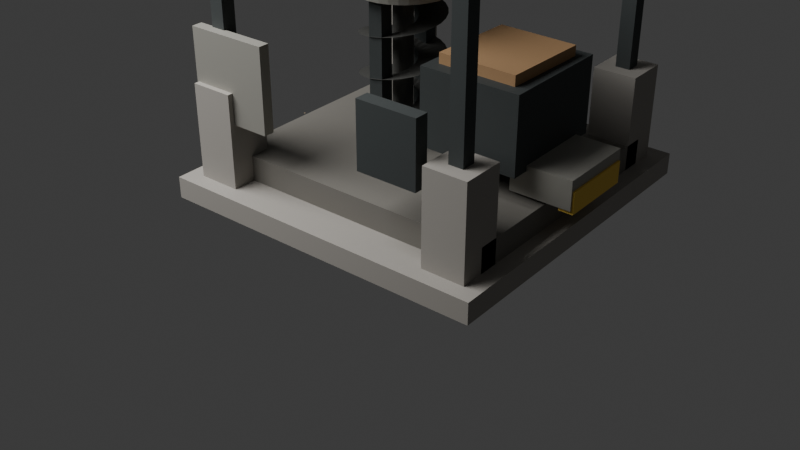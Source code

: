 # Source: basic_mining_drill.blend  (saved by Blender 5.1.30; exported with 4.5.12 LTS)
import bpy
from mathutils import Matrix  # noqa: F401  (used for matrix-valued properties, if any)

bpy.ops.wm.read_factory_settings(use_empty=True)
scene = bpy.context.scene
scene.name = 'Scene'

# ---- collections
col_collection = bpy.data.collections.new('Collection'); scene.collection.children.link(col_collection)

# ---- materials (node trees are filled in below, after node groups)
mat_basic_mining_drill_stone_preview = bpy.data.materials.new('basic_mining_drill_stone_preview')
mat_basic_mining_drill_mortar_preview = bpy.data.materials.new('basic_mining_drill_mortar_preview')
mat_basic_mining_drill_dark_steel_preview = bpy.data.materials.new('basic_mining_drill_dark_steel_preview')
mat_basic_mining_drill_worn_steel_preview = bpy.data.materials.new('basic_mining_drill_worn_steel_preview')
mat_basic_mining_drill_drill_bit_preview = bpy.data.materials.new('basic_mining_drill_drill_bit_preview')
mat_basic_mining_drill_ore_dust_preview = bpy.data.materials.new('basic_mining_drill_ore_dust_preview')
mat_basic_mining_drill_safety_yellow_preview = bpy.data.materials.new('basic_mining_drill_safety_yellow_preview')
mat_basic_mining_drill_dust_preview = bpy.data.materials.new('basic_mining_drill_dust_preview')
mat_basic_mining_drill_dust_preview.surface_render_method = 'BLENDED'
mat_basic_mining_drill_dust_preview.blend_method = 'BLEND'
mat_basic_mining_drill_dust_preview.diffuse_color = (0.58, 0.46, 0.32, 0.42)
mat_basic_mining_drill_ore_chip_preview = bpy.data.materials.new('basic_mining_drill_ore_chip_preview')
mat_basic_mining_drill_ore_chip_preview.diffuse_color = (0.22, 0.19, 0.16, 1.0)

# ---- material node trees
mat_basic_mining_drill_stone_preview.use_nodes = True; mat_basic_mining_drill_stone_preview.node_tree.nodes.clear()
_N = mat_basic_mining_drill_stone_preview.node_tree.nodes; _L = mat_basic_mining_drill_stone_preview.node_tree.links
n0 = _N.new('ShaderNodeBsdfPrincipled'); n0.name = 'Principled BSDF'; n0.location = (-200, 100)
n0.inputs[0].default_value = (0.34, 0.32, 0.29, 1.0)
n0.inputs[2].default_value = 0.75
n1 = _N.new('ShaderNodeOutputMaterial'); n1.name = 'Material Output'; n1.location = (200, 100)
_L.new(n0.outputs[0], n1.inputs[0])
n1.is_active_output = True
mat_basic_mining_drill_mortar_preview.use_nodes = True; mat_basic_mining_drill_mortar_preview.node_tree.nodes.clear()
_N = mat_basic_mining_drill_mortar_preview.node_tree.nodes; _L = mat_basic_mining_drill_mortar_preview.node_tree.links
n0 = _N.new('ShaderNodeBsdfPrincipled'); n0.name = 'Principled BSDF'; n0.location = (-200, 100)
n0.inputs[0].default_value = (0.18, 0.17, 0.15, 1.0)
n0.inputs[2].default_value = 0.75
n1 = _N.new('ShaderNodeOutputMaterial'); n1.name = 'Material Output'; n1.location = (200, 100)
_L.new(n0.outputs[0], n1.inputs[0])
n1.is_active_output = True
mat_basic_mining_drill_dark_steel_preview.use_nodes = True; mat_basic_mining_drill_dark_steel_preview.node_tree.nodes.clear()
_N = mat_basic_mining_drill_dark_steel_preview.node_tree.nodes; _L = mat_basic_mining_drill_dark_steel_preview.node_tree.links
n0 = _N.new('ShaderNodeBsdfPrincipled'); n0.name = 'Principled BSDF'; n0.location = (-200, 100)
n0.inputs[0].default_value = (0.08, 0.09, 0.09, 1.0)
n0.inputs[1].default_value = 0.65
n0.inputs[2].default_value = 0.75
n1 = _N.new('ShaderNodeOutputMaterial'); n1.name = 'Material Output'; n1.location = (200, 100)
_L.new(n0.outputs[0], n1.inputs[0])
n1.is_active_output = True
mat_basic_mining_drill_worn_steel_preview.use_nodes = True; mat_basic_mining_drill_worn_steel_preview.node_tree.nodes.clear()
_N = mat_basic_mining_drill_worn_steel_preview.node_tree.nodes; _L = mat_basic_mining_drill_worn_steel_preview.node_tree.links
n0 = _N.new('ShaderNodeBsdfPrincipled'); n0.name = 'Principled BSDF'; n0.location = (-200, 100)
n0.inputs[0].default_value = (0.43, 0.42, 0.38, 1.0)
n0.inputs[1].default_value = 0.8
n0.inputs[2].default_value = 0.75
n1 = _N.new('ShaderNodeOutputMaterial'); n1.name = 'Material Output'; n1.location = (200, 100)
_L.new(n0.outputs[0], n1.inputs[0])
n1.is_active_output = True
mat_basic_mining_drill_drill_bit_preview.use_nodes = True; mat_basic_mining_drill_drill_bit_preview.node_tree.nodes.clear()
_N = mat_basic_mining_drill_drill_bit_preview.node_tree.nodes; _L = mat_basic_mining_drill_drill_bit_preview.node_tree.links
n0 = _N.new('ShaderNodeBsdfPrincipled'); n0.name = 'Principled BSDF'; n0.location = (-200, 100)
n0.inputs[0].default_value = (0.16, 0.16, 0.15, 1.0)
n0.inputs[1].default_value = 0.9
n0.inputs[2].default_value = 0.75
n1 = _N.new('ShaderNodeOutputMaterial'); n1.name = 'Material Output'; n1.location = (200, 100)
_L.new(n0.outputs[0], n1.inputs[0])
n1.is_active_output = True
mat_basic_mining_drill_ore_dust_preview.use_nodes = True; mat_basic_mining_drill_ore_dust_preview.node_tree.nodes.clear()
_N = mat_basic_mining_drill_ore_dust_preview.node_tree.nodes; _L = mat_basic_mining_drill_ore_dust_preview.node_tree.links
n0 = _N.new('ShaderNodeBsdfPrincipled'); n0.name = 'Principled BSDF'; n0.location = (-200, 100)
n0.inputs[0].default_value = (0.42, 0.25, 0.12, 1.0)
n0.inputs[2].default_value = 0.75
n1 = _N.new('ShaderNodeOutputMaterial'); n1.name = 'Material Output'; n1.location = (200, 100)
_L.new(n0.outputs[0], n1.inputs[0])
n1.is_active_output = True
mat_basic_mining_drill_safety_yellow_preview.use_nodes = True; mat_basic_mining_drill_safety_yellow_preview.node_tree.nodes.clear()
_N = mat_basic_mining_drill_safety_yellow_preview.node_tree.nodes; _L = mat_basic_mining_drill_safety_yellow_preview.node_tree.links
n0 = _N.new('ShaderNodeBsdfPrincipled'); n0.name = 'Principled BSDF'; n0.location = (-200, 100)
n0.inputs[0].default_value = (0.85, 0.58, 0.1, 1.0)
n0.inputs[1].default_value = 0.2
n0.inputs[2].default_value = 0.75
n1 = _N.new('ShaderNodeOutputMaterial'); n1.name = 'Material Output'; n1.location = (200, 100)
_L.new(n0.outputs[0], n1.inputs[0])
n1.is_active_output = True
mat_basic_mining_drill_dust_preview.use_nodes = True; mat_basic_mining_drill_dust_preview.node_tree.nodes.clear()
_N = mat_basic_mining_drill_dust_preview.node_tree.nodes; _L = mat_basic_mining_drill_dust_preview.node_tree.links
n0 = _N.new('ShaderNodeBsdfPrincipled'); n0.name = 'Principled BSDF'; n0.location = (-200, 100)
n0.inputs[0].default_value = (0.58, 0.46, 0.32, 0.42)
n0.inputs[2].default_value = 0.92
n0.inputs[4].default_value = 0.42
n1 = _N.new('ShaderNodeOutputMaterial'); n1.name = 'Material Output'; n1.location = (200, 100)
_L.new(n0.outputs[0], n1.inputs[0])
n1.is_active_output = True
mat_basic_mining_drill_ore_chip_preview.use_nodes = True; mat_basic_mining_drill_ore_chip_preview.node_tree.nodes.clear()
_N = mat_basic_mining_drill_ore_chip_preview.node_tree.nodes; _L = mat_basic_mining_drill_ore_chip_preview.node_tree.links
n0 = _N.new('ShaderNodeBsdfPrincipled'); n0.name = 'Principled BSDF'; n0.location = (-200, 100)
n0.inputs[0].default_value = (0.22, 0.19, 0.16, 1.0)
n0.inputs[2].default_value = 0.78
n1 = _N.new('ShaderNodeOutputMaterial'); n1.name = 'Material Output'; n1.location = (200, 100)
_L.new(n0.outputs[0], n1.inputs[0])
n1.is_active_output = True

# ---- world
world_world = bpy.data.worlds.new('World'); scene.world = world_world
world_world.use_nodes = True; world_world.node_tree.nodes.clear()
_N = world_world.node_tree.nodes; _L = world_world.node_tree.links
n0 = _N.new('ShaderNodeOutputWorld'); n0.name = 'World Output'; n0.location = (200, 100)
n1 = _N.new('ShaderNodeBackground'); n1.name = 'Background'; n1.location = (-200, 100)
n1.inputs[0].default_value = (0.05088, 0.05088, 0.05088, 1.0)
_L.new(n1.outputs[0], n0.inputs[0])
n0.is_active_output = True
world_world.color = (0.05088, 0.05088, 0.05088)
world_world.sun_shadow_jitter_overblur = 0.0

# ---- cameras
cam_camera_001 = bpy.data.cameras.new('Camera.001')

# ---- lights
light_area = bpy.data.lights.new('Area', 'AREA')
light_area.energy = 450.0
light_area.size = 4.0
light_area.size_y = 1.0

# ---- meshes
me_cube_001 = bpy.data.meshes.new('Cube.001')
me_cube_001.from_pydata([(-0.93, -0.93, -0.06), (-0.93, -0.93, 0.06), (-0.93, 0.93, -0.06), (-0.93, 0.93, 0.06), (0.93, -0.93, -0.06), (0.93, -0.93, 0.06), (0.93, 0.93, -0.06), (0.93, 0.93, 0.06)], [], [(0, 1, 3, 2), (2, 3, 7, 6), (6, 7, 5, 4), (4, 5, 1, 0), (2, 6, 4, 0), (7, 3, 1, 5)])
_uv = me_cube_001.uv_layers.new(name='UVMap')
_uv.uv.foreach_set('vector', [0.375, 0.0, 0.625, 0.0, 0.625, 0.25, 0.375, 0.25, 0.375, 0.25, 0.625, 0.25, 0.625, 0.5, 0.375, 0.5, 0.375, 0.5, 0.625, 0.5, 0.625, 0.75, 0.375, 0.75, 0.375, 0.75, 0.625, 0.75, 0.625, 1.0, 0.375, 1.0, 0.125, 0.5, 0.375, 0.5, 0.375, 0.75, 0.125, 0.75, 0.625, 0.5, 0.875, 0.5, 0.875, 0.75, 0.625, 0.75])
me_cube_001.materials.append(mat_basic_mining_drill_stone_preview)
me_cube_001.update()
me_cube_002 = bpy.data.meshes.new('Cube.002')
me_cube_002.from_pydata([(-0.79, -0.71, -0.08), (-0.79, -0.71, 0.08), (-0.79, 0.71, -0.08), (-0.79, 0.71, 0.08), (0.79, -0.71, -0.08), (0.79, -0.71, 0.08), (0.79, 0.71, -0.08), (0.79, 0.71, 0.08)], [], [(0, 1, 3, 2), (2, 3, 7, 6), (6, 7, 5, 4), (4, 5, 1, 0), (2, 6, 4, 0), (7, 3, 1, 5)])
_uv = me_cube_002.uv_layers.new(name='UVMap')
_uv.uv.foreach_set('vector', [0.375, 0.0, 0.625, 0.0, 0.625, 0.25, 0.375, 0.25, 0.375, 0.25, 0.625, 0.25, 0.625, 0.5, 0.375, 0.5, 0.375, 0.5, 0.625, 0.5, 0.625, 0.75, 0.375, 0.75, 0.375, 0.75, 0.625, 0.75, 0.625, 1.0, 0.375, 1.0, 0.125, 0.5, 0.375, 0.5, 0.375, 0.75, 0.125, 0.75, 0.625, 0.5, 0.875, 0.5, 0.875, 0.75, 0.625, 0.75])
me_cube_002.materials.append(mat_basic_mining_drill_mortar_preview)
me_cube_002.update()
me_cube_003 = bpy.data.meshes.new('Cube.003')
me_cube_003.from_pydata([(-0.12, -0.12, -0.26), (-0.12, -0.12, 0.26), (-0.12, 0.12, -0.26), (-0.12, 0.12, 0.26), (0.12, -0.12, -0.26), (0.12, -0.12, 0.26), (0.12, 0.12, -0.26), (0.12, 0.12, 0.26)], [], [(0, 1, 3, 2), (2, 3, 7, 6), (6, 7, 5, 4), (4, 5, 1, 0), (2, 6, 4, 0), (7, 3, 1, 5)])
_uv = me_cube_003.uv_layers.new(name='UVMap')
_uv.uv.foreach_set('vector', [0.375, 0.0, 0.625, 0.0, 0.625, 0.25, 0.375, 0.25, 0.375, 0.25, 0.625, 0.25, 0.625, 0.5, 0.375, 0.5, 0.375, 0.5, 0.625, 0.5, 0.625, 0.75, 0.375, 0.75, 0.375, 0.75, 0.625, 0.75, 0.625, 1.0, 0.375, 1.0, 0.125, 0.5, 0.375, 0.5, 0.375, 0.75, 0.125, 0.75, 0.625, 0.5, 0.875, 0.5, 0.875, 0.75, 0.625, 0.75])
me_cube_003.materials.append(mat_basic_mining_drill_stone_preview)
me_cube_003.update()
me_cube_004 = bpy.data.meshes.new('Cube.004')
me_cube_004.from_pydata([(-0.04, -0.04, -0.525), (-0.04, -0.04, 0.525), (-0.04, 0.04, -0.525), (-0.04, 0.04, 0.525), (0.04, -0.04, -0.525), (0.04, -0.04, 0.525), (0.04, 0.04, -0.525), (0.04, 0.04, 0.525)], [], [(0, 1, 3, 2), (2, 3, 7, 6), (6, 7, 5, 4), (4, 5, 1, 0), (2, 6, 4, 0), (7, 3, 1, 5)])
_uv = me_cube_004.uv_layers.new(name='UVMap')
_uv.uv.foreach_set('vector', [0.375, 0.0, 0.625, 0.0, 0.625, 0.25, 0.375, 0.25, 0.375, 0.25, 0.625, 0.25, 0.625, 0.5, 0.375, 0.5, 0.375, 0.5, 0.625, 0.5, 0.625, 0.75, 0.375, 0.75, 0.375, 0.75, 0.625, 0.75, 0.625, 1.0, 0.375, 1.0, 0.125, 0.5, 0.375, 0.5, 0.375, 0.75, 0.125, 0.75, 0.625, 0.5, 0.875, 0.5, 0.875, 0.75, 0.625, 0.75])
me_cube_004.materials.append(mat_basic_mining_drill_dark_steel_preview)
me_cube_004.update()
me_cube_005 = bpy.data.meshes.new('Cube.005')
me_cube_005.from_pydata([(-0.12, -0.12, -0.26), (-0.12, -0.12, 0.26), (-0.12, 0.12, -0.26), (-0.12, 0.12, 0.26), (0.12, -0.12, -0.26), (0.12, -0.12, 0.26), (0.12, 0.12, -0.26), (0.12, 0.12, 0.26)], [], [(0, 1, 3, 2), (2, 3, 7, 6), (6, 7, 5, 4), (4, 5, 1, 0), (2, 6, 4, 0), (7, 3, 1, 5)])
_uv = me_cube_005.uv_layers.new(name='UVMap')
_uv.uv.foreach_set('vector', [0.375, 0.0, 0.625, 0.0, 0.625, 0.25, 0.375, 0.25, 0.375, 0.25, 0.625, 0.25, 0.625, 0.5, 0.375, 0.5, 0.375, 0.5, 0.625, 0.5, 0.625, 0.75, 0.375, 0.75, 0.375, 0.75, 0.625, 0.75, 0.625, 1.0, 0.375, 1.0, 0.125, 0.5, 0.375, 0.5, 0.375, 0.75, 0.125, 0.75, 0.625, 0.5, 0.875, 0.5, 0.875, 0.75, 0.625, 0.75])
me_cube_005.materials.append(mat_basic_mining_drill_stone_preview)
me_cube_005.update()
me_cube_006 = bpy.data.meshes.new('Cube.006')
me_cube_006.from_pydata([(-0.04, -0.04, -0.525), (-0.04, -0.04, 0.525), (-0.04, 0.04, -0.525), (-0.04, 0.04, 0.525), (0.04, -0.04, -0.525), (0.04, -0.04, 0.525), (0.04, 0.04, -0.525), (0.04, 0.04, 0.525)], [], [(0, 1, 3, 2), (2, 3, 7, 6), (6, 7, 5, 4), (4, 5, 1, 0), (2, 6, 4, 0), (7, 3, 1, 5)])
_uv = me_cube_006.uv_layers.new(name='UVMap')
_uv.uv.foreach_set('vector', [0.375, 0.0, 0.625, 0.0, 0.625, 0.25, 0.375, 0.25, 0.375, 0.25, 0.625, 0.25, 0.625, 0.5, 0.375, 0.5, 0.375, 0.5, 0.625, 0.5, 0.625, 0.75, 0.375, 0.75, 0.375, 0.75, 0.625, 0.75, 0.625, 1.0, 0.375, 1.0, 0.125, 0.5, 0.375, 0.5, 0.375, 0.75, 0.125, 0.75, 0.625, 0.5, 0.875, 0.5, 0.875, 0.75, 0.625, 0.75])
me_cube_006.materials.append(mat_basic_mining_drill_dark_steel_preview)
me_cube_006.update()
me_cube_007 = bpy.data.meshes.new('Cube.007')
me_cube_007.from_pydata([(-0.12, -0.12, -0.26), (-0.12, -0.12, 0.26), (-0.12, 0.12, -0.26), (-0.12, 0.12, 0.26), (0.12, -0.12, -0.26), (0.12, -0.12, 0.26), (0.12, 0.12, -0.26), (0.12, 0.12, 0.26)], [], [(0, 1, 3, 2), (2, 3, 7, 6), (6, 7, 5, 4), (4, 5, 1, 0), (2, 6, 4, 0), (7, 3, 1, 5)])
_uv = me_cube_007.uv_layers.new(name='UVMap')
_uv.uv.foreach_set('vector', [0.375, 0.0, 0.625, 0.0, 0.625, 0.25, 0.375, 0.25, 0.375, 0.25, 0.625, 0.25, 0.625, 0.5, 0.375, 0.5, 0.375, 0.5, 0.625, 0.5, 0.625, 0.75, 0.375, 0.75, 0.375, 0.75, 0.625, 0.75, 0.625, 1.0, 0.375, 1.0, 0.125, 0.5, 0.375, 0.5, 0.375, 0.75, 0.125, 0.75, 0.625, 0.5, 0.875, 0.5, 0.875, 0.75, 0.625, 0.75])
me_cube_007.materials.append(mat_basic_mining_drill_stone_preview)
me_cube_007.update()
me_cube_008 = bpy.data.meshes.new('Cube.008')
me_cube_008.from_pydata([(-0.04, -0.04, -0.525), (-0.04, -0.04, 0.525), (-0.04, 0.04, -0.525), (-0.04, 0.04, 0.525), (0.04, -0.04, -0.525), (0.04, -0.04, 0.525), (0.04, 0.04, -0.525), (0.04, 0.04, 0.525)], [], [(0, 1, 3, 2), (2, 3, 7, 6), (6, 7, 5, 4), (4, 5, 1, 0), (2, 6, 4, 0), (7, 3, 1, 5)])
_uv = me_cube_008.uv_layers.new(name='UVMap')
_uv.uv.foreach_set('vector', [0.375, 0.0, 0.625, 0.0, 0.625, 0.25, 0.375, 0.25, 0.375, 0.25, 0.625, 0.25, 0.625, 0.5, 0.375, 0.5, 0.375, 0.5, 0.625, 0.5, 0.625, 0.75, 0.375, 0.75, 0.375, 0.75, 0.625, 0.75, 0.625, 1.0, 0.375, 1.0, 0.125, 0.5, 0.375, 0.5, 0.375, 0.75, 0.125, 0.75, 0.625, 0.5, 0.875, 0.5, 0.875, 0.75, 0.625, 0.75])
me_cube_008.materials.append(mat_basic_mining_drill_dark_steel_preview)
me_cube_008.update()
me_cube_009 = bpy.data.meshes.new('Cube.009')
me_cube_009.from_pydata([(-0.12, -0.12, -0.26), (-0.12, -0.12, 0.26), (-0.12, 0.12, -0.26), (-0.12, 0.12, 0.26), (0.12, -0.12, -0.26), (0.12, -0.12, 0.26), (0.12, 0.12, -0.26), (0.12, 0.12, 0.26)], [], [(0, 1, 3, 2), (2, 3, 7, 6), (6, 7, 5, 4), (4, 5, 1, 0), (2, 6, 4, 0), (7, 3, 1, 5)])
_uv = me_cube_009.uv_layers.new(name='UVMap')
_uv.uv.foreach_set('vector', [0.375, 0.0, 0.625, 0.0, 0.625, 0.25, 0.375, 0.25, 0.375, 0.25, 0.625, 0.25, 0.625, 0.5, 0.375, 0.5, 0.375, 0.5, 0.625, 0.5, 0.625, 0.75, 0.375, 0.75, 0.375, 0.75, 0.625, 0.75, 0.625, 1.0, 0.375, 1.0, 0.125, 0.5, 0.375, 0.5, 0.375, 0.75, 0.125, 0.75, 0.625, 0.5, 0.875, 0.5, 0.875, 0.75, 0.625, 0.75])
me_cube_009.materials.append(mat_basic_mining_drill_stone_preview)
me_cube_009.update()
me_cube_010 = bpy.data.meshes.new('Cube.010')
me_cube_010.from_pydata([(-0.04, -0.04, -0.525), (-0.04, -0.04, 0.525), (-0.04, 0.04, -0.525), (-0.04, 0.04, 0.525), (0.04, -0.04, -0.525), (0.04, -0.04, 0.525), (0.04, 0.04, -0.525), (0.04, 0.04, 0.525)], [], [(0, 1, 3, 2), (2, 3, 7, 6), (6, 7, 5, 4), (4, 5, 1, 0), (2, 6, 4, 0), (7, 3, 1, 5)])
_uv = me_cube_010.uv_layers.new(name='UVMap')
_uv.uv.foreach_set('vector', [0.375, 0.0, 0.625, 0.0, 0.625, 0.25, 0.375, 0.25, 0.375, 0.25, 0.625, 0.25, 0.625, 0.5, 0.375, 0.5, 0.375, 0.5, 0.625, 0.5, 0.625, 0.75, 0.375, 0.75, 0.375, 0.75, 0.625, 0.75, 0.625, 1.0, 0.375, 1.0, 0.125, 0.5, 0.375, 0.5, 0.375, 0.75, 0.125, 0.75, 0.625, 0.5, 0.875, 0.5, 0.875, 0.75, 0.625, 0.75])
me_cube_010.materials.append(mat_basic_mining_drill_dark_steel_preview)
me_cube_010.update()
me_cube_011 = bpy.data.meshes.new('Cube.011')
me_cube_011.from_pydata([(-0.76, -0.04, -0.05), (-0.76, -0.04, 0.05), (-0.76, 0.04, -0.05), (-0.76, 0.04, 0.05), (0.76, -0.04, -0.05), (0.76, -0.04, 0.05), (0.76, 0.04, -0.05), (0.76, 0.04, 0.05)], [], [(0, 1, 3, 2), (2, 3, 7, 6), (6, 7, 5, 4), (4, 5, 1, 0), (2, 6, 4, 0), (7, 3, 1, 5)])
_uv = me_cube_011.uv_layers.new(name='UVMap')
_uv.uv.foreach_set('vector', [0.375, 0.0, 0.625, 0.0, 0.625, 0.25, 0.375, 0.25, 0.375, 0.25, 0.625, 0.25, 0.625, 0.5, 0.375, 0.5, 0.375, 0.5, 0.625, 0.5, 0.625, 0.75, 0.375, 0.75, 0.375, 0.75, 0.625, 0.75, 0.625, 1.0, 0.375, 1.0, 0.125, 0.5, 0.375, 0.5, 0.375, 0.75, 0.125, 0.75, 0.625, 0.5, 0.875, 0.5, 0.875, 0.75, 0.625, 0.75])
me_cube_011.materials.append(mat_basic_mining_drill_dark_steel_preview)
me_cube_011.update()
me_cube_012 = bpy.data.meshes.new('Cube.012')
me_cube_012.from_pydata([(-0.76, -0.04, -0.05), (-0.76, -0.04, 0.05), (-0.76, 0.04, -0.05), (-0.76, 0.04, 0.05), (0.76, -0.04, -0.05), (0.76, -0.04, 0.05), (0.76, 0.04, -0.05), (0.76, 0.04, 0.05)], [], [(0, 1, 3, 2), (2, 3, 7, 6), (6, 7, 5, 4), (4, 5, 1, 0), (2, 6, 4, 0), (7, 3, 1, 5)])
_uv = me_cube_012.uv_layers.new(name='UVMap')
_uv.uv.foreach_set('vector', [0.375, 0.0, 0.625, 0.0, 0.625, 0.25, 0.375, 0.25, 0.375, 0.25, 0.625, 0.25, 0.625, 0.5, 0.375, 0.5, 0.375, 0.5, 0.625, 0.5, 0.625, 0.75, 0.375, 0.75, 0.375, 0.75, 0.625, 0.75, 0.625, 1.0, 0.375, 1.0, 0.125, 0.5, 0.375, 0.5, 0.375, 0.75, 0.125, 0.75, 0.625, 0.5, 0.875, 0.5, 0.875, 0.75, 0.625, 0.75])
me_cube_012.materials.append(mat_basic_mining_drill_dark_steel_preview)
me_cube_012.update()
me_cube_013 = bpy.data.meshes.new('Cube.013')
me_cube_013.from_pydata([(-0.04, -0.76, -0.05), (-0.04, -0.76, 0.05), (-0.04, 0.76, -0.05), (-0.04, 0.76, 0.05), (0.04, -0.76, -0.05), (0.04, -0.76, 0.05), (0.04, 0.76, -0.05), (0.04, 0.76, 0.05)], [], [(0, 1, 3, 2), (2, 3, 7, 6), (6, 7, 5, 4), (4, 5, 1, 0), (2, 6, 4, 0), (7, 3, 1, 5)])
_uv = me_cube_013.uv_layers.new(name='UVMap')
_uv.uv.foreach_set('vector', [0.375, 0.0, 0.625, 0.0, 0.625, 0.25, 0.375, 0.25, 0.375, 0.25, 0.625, 0.25, 0.625, 0.5, 0.375, 0.5, 0.375, 0.5, 0.625, 0.5, 0.625, 0.75, 0.375, 0.75, 0.375, 0.75, 0.625, 0.75, 0.625, 1.0, 0.375, 1.0, 0.125, 0.5, 0.375, 0.5, 0.375, 0.75, 0.125, 0.75, 0.625, 0.5, 0.875, 0.5, 0.875, 0.75, 0.625, 0.75])
me_cube_013.materials.append(mat_basic_mining_drill_dark_steel_preview)
me_cube_013.update()
me_cube_014 = bpy.data.meshes.new('Cube.014')
me_cube_014.from_pydata([(-0.04, -0.76, -0.05), (-0.04, -0.76, 0.05), (-0.04, 0.76, -0.05), (-0.04, 0.76, 0.05), (0.04, -0.76, -0.05), (0.04, -0.76, 0.05), (0.04, 0.76, -0.05), (0.04, 0.76, 0.05)], [], [(0, 1, 3, 2), (2, 3, 7, 6), (6, 7, 5, 4), (4, 5, 1, 0), (2, 6, 4, 0), (7, 3, 1, 5)])
_uv = me_cube_014.uv_layers.new(name='UVMap')
_uv.uv.foreach_set('vector', [0.375, 0.0, 0.625, 0.0, 0.625, 0.25, 0.375, 0.25, 0.375, 0.25, 0.625, 0.25, 0.625, 0.5, 0.375, 0.5, 0.375, 0.5, 0.625, 0.5, 0.625, 0.75, 0.375, 0.75, 0.375, 0.75, 0.625, 0.75, 0.625, 1.0, 0.375, 1.0, 0.125, 0.5, 0.375, 0.5, 0.375, 0.75, 0.125, 0.75, 0.625, 0.5, 0.875, 0.5, 0.875, 0.75, 0.625, 0.75])
me_cube_014.materials.append(mat_basic_mining_drill_dark_steel_preview)
me_cube_014.update()
me_cube_015 = bpy.data.meshes.new('Cube.015')
me_cube_015.from_pydata([(-0.04, -0.04, -0.65), (-0.04, -0.04, 0.65), (-0.04, 0.04, -0.65), (-0.04, 0.04, 0.65), (0.04, -0.04, -0.65), (0.04, -0.04, 0.65), (0.04, 0.04, -0.65), (0.04, 0.04, 0.65)], [], [(0, 1, 3, 2), (2, 3, 7, 6), (6, 7, 5, 4), (4, 5, 1, 0), (2, 6, 4, 0), (7, 3, 1, 5)])
_uv = me_cube_015.uv_layers.new(name='UVMap')
_uv.uv.foreach_set('vector', [0.375, 0.0, 0.625, 0.0, 0.625, 0.25, 0.375, 0.25, 0.375, 0.25, 0.625, 0.25, 0.625, 0.5, 0.375, 0.5, 0.375, 0.5, 0.625, 0.5, 0.625, 0.75, 0.375, 0.75, 0.375, 0.75, 0.625, 0.75, 0.625, 1.0, 0.375, 1.0, 0.125, 0.5, 0.375, 0.5, 0.375, 0.75, 0.125, 0.75, 0.625, 0.5, 0.875, 0.5, 0.875, 0.75, 0.625, 0.75])
me_cube_015.materials.append(mat_basic_mining_drill_dark_steel_preview)
me_cube_015.update()
me_cube_016 = bpy.data.meshes.new('Cube.016')
me_cube_016.from_pydata([(-0.04, -0.04, -0.65), (-0.04, -0.04, 0.65), (-0.04, 0.04, -0.65), (-0.04, 0.04, 0.65), (0.04, -0.04, -0.65), (0.04, -0.04, 0.65), (0.04, 0.04, -0.65), (0.04, 0.04, 0.65)], [], [(0, 1, 3, 2), (2, 3, 7, 6), (6, 7, 5, 4), (4, 5, 1, 0), (2, 6, 4, 0), (7, 3, 1, 5)])
_uv = me_cube_016.uv_layers.new(name='UVMap')
_uv.uv.foreach_set('vector', [0.375, 0.0, 0.625, 0.0, 0.625, 0.25, 0.375, 0.25, 0.375, 0.25, 0.625, 0.25, 0.625, 0.5, 0.375, 0.5, 0.375, 0.5, 0.625, 0.5, 0.625, 0.75, 0.375, 0.75, 0.375, 0.75, 0.625, 0.75, 0.625, 1.0, 0.375, 1.0, 0.125, 0.5, 0.375, 0.5, 0.375, 0.75, 0.125, 0.75, 0.625, 0.5, 0.875, 0.5, 0.875, 0.75, 0.625, 0.75])
me_cube_016.materials.append(mat_basic_mining_drill_dark_steel_preview)
me_cube_016.update()
me_cube_017 = bpy.data.meshes.new('Cube.017')
me_cube_017.from_pydata([(-0.22, -0.27, -0.12), (-0.22, -0.27, 0.12), (-0.22, 0.27, -0.12), (-0.22, 0.27, 0.12), (0.22, -0.27, -0.12), (0.22, -0.27, 0.12), (0.22, 0.27, -0.12), (0.22, 0.27, 0.12)], [], [(0, 1, 3, 2), (2, 3, 7, 6), (6, 7, 5, 4), (4, 5, 1, 0), (2, 6, 4, 0), (7, 3, 1, 5)])
_uv = me_cube_017.uv_layers.new(name='UVMap')
_uv.uv.foreach_set('vector', [0.375, 0.0, 0.625, 0.0, 0.625, 0.25, 0.375, 0.25, 0.375, 0.25, 0.625, 0.25, 0.625, 0.5, 0.375, 0.5, 0.375, 0.5, 0.625, 0.5, 0.625, 0.75, 0.375, 0.75, 0.375, 0.75, 0.625, 0.75, 0.625, 1.0, 0.375, 1.0, 0.125, 0.5, 0.375, 0.5, 0.375, 0.75, 0.125, 0.75, 0.625, 0.5, 0.875, 0.5, 0.875, 0.75, 0.625, 0.75])
me_cube_017.materials.append(mat_basic_mining_drill_worn_steel_preview)
me_cube_017.update()
me_cube_018 = bpy.data.meshes.new('Cube.018')
me_cube_018.from_pydata([(-0.23, -0.21, -0.17), (-0.23, -0.21, 0.17), (-0.23, 0.21, -0.17), (-0.23, 0.21, 0.17), (0.23, -0.21, -0.17), (0.23, -0.21, 0.17), (0.23, 0.21, -0.17), (0.23, 0.21, 0.17)], [], [(0, 1, 3, 2), (2, 3, 7, 6), (6, 7, 5, 4), (4, 5, 1, 0), (2, 6, 4, 0), (7, 3, 1, 5)])
_uv = me_cube_018.uv_layers.new(name='UVMap')
_uv.uv.foreach_set('vector', [0.375, 0.0, 0.625, 0.0, 0.625, 0.25, 0.375, 0.25, 0.375, 0.25, 0.625, 0.25, 0.625, 0.5, 0.375, 0.5, 0.375, 0.5, 0.625, 0.5, 0.625, 0.75, 0.375, 0.75, 0.375, 0.75, 0.625, 0.75, 0.625, 1.0, 0.375, 1.0, 0.125, 0.5, 0.375, 0.5, 0.375, 0.75, 0.125, 0.75, 0.625, 0.5, 0.875, 0.5, 0.875, 0.75, 0.625, 0.75])
me_cube_018.materials.append(mat_basic_mining_drill_dark_steel_preview)
me_cube_018.update()
me_cylinder = bpy.data.meshes.new('Cylinder')
me_cylinder.from_pydata([(0.0, 0.26, -0.06), (0.0, 0.26, 0.06), (0.05072, 0.255, -0.06), (0.05072, 0.255, 0.06), (0.0995, 0.2402, -0.06), (0.0995, 0.2402, 0.06), (0.1444, 0.2162, -0.06), (0.1444, 0.2162, 0.06), (0.1838, 0.1838, -0.06), (0.1838, 0.1838, 0.06), (0.2162, 0.1444, -0.06), (0.2162, 0.1444, 0.06), (0.2402, 0.0995, -0.06), (0.2402, 0.0995, 0.06), (0.255, 0.05072, -0.06), (0.255, 0.05072, 0.06), (0.26, 0.0, -0.06), (0.26, 0.0, 0.06), (0.255, -0.05072, -0.06), (0.255, -0.05072, 0.06), (0.2402, -0.0995, -0.06), (0.2402, -0.0995, 0.06), (0.2162, -0.1444, -0.06), (0.2162, -0.1444, 0.06), (0.1838, -0.1838, -0.06), (0.1838, -0.1838, 0.06), (0.1444, -0.2162, -0.06), (0.1444, -0.2162, 0.06), (0.0995, -0.2402, -0.06), (0.0995, -0.2402, 0.06), (0.05072, -0.255, -0.06), (0.05072, -0.255, 0.06), (0.0, -0.26, -0.06), (0.0, -0.26, 0.06), (-0.05072, -0.255, -0.06), (-0.05072, -0.255, 0.06), (-0.0995, -0.2402, -0.06), (-0.0995, -0.2402, 0.06), (-0.1444, -0.2162, -0.06), (-0.1444, -0.2162, 0.06), (-0.1838, -0.1838, -0.06), (-0.1838, -0.1838, 0.06), (-0.2162, -0.1444, -0.06), (-0.2162, -0.1444, 0.06), (-0.2402, -0.0995, -0.06), (-0.2402, -0.0995, 0.06), (-0.255, -0.05072, -0.06), (-0.255, -0.05072, 0.06), (-0.26, 0.0, -0.06), (-0.26, 0.0, 0.06), (-0.255, 0.05072, -0.06), (-0.255, 0.05072, 0.06), (-0.2402, 0.0995, -0.06), (-0.2402, 0.0995, 0.06), (-0.2162, 0.1444, -0.06), (-0.2162, 0.1444, 0.06), (-0.1838, 0.1838, -0.06), (-0.1838, 0.1838, 0.06), (-0.1444, 0.2162, -0.06), (-0.1444, 0.2162, 0.06), (-0.0995, 0.2402, -0.06), (-0.0995, 0.2402, 0.06), (-0.05072, 0.255, -0.06), (-0.05072, 0.255, 0.06)], [], [(0, 1, 3, 2), (2, 3, 5, 4), (4, 5, 7, 6), (6, 7, 9, 8), (8, 9, 11, 10), (10, 11, 13, 12), (12, 13, 15, 14), (14, 15, 17, 16), (16, 17, 19, 18), (18, 19, 21, 20), (20, 21, 23, 22), (22, 23, 25, 24), (24, 25, 27, 26), (26, 27, 29, 28), (28, 29, 31, 30), (30, 31, 33, 32), (32, 33, 35, 34), (34, 35, 37, 36), (36, 37, 39, 38), (38, 39, 41, 40), (40, 41, 43, 42), (42, 43, 45, 44), (44, 45, 47, 46), (46, 47, 49, 48), (48, 49, 51, 50), (50, 51, 53, 52), (52, 53, 55, 54), (54, 55, 57, 56), (56, 57, 59, 58), (58, 59, 61, 60), (3, 1, 63, 61, 59, 57, 55, 53, 51, 49, 47, 45, 43, 41, 39, 37, 35, 33, 31, 29, 27, 25, 23, 21, 19, 17, 15, 13, 11, 9, 7, 5), (60, 61, 63, 62), (62, 63, 1, 0), (0, 2, 4, 6, 8, 10, 12, 14, 16, 18, 20, 22, 24, 26, 28, 30, 32, 34, 36, 38, 40, 42, 44, 46, 48, 50, 52, 54, 56, 58, 60, 62)])
_uv = me_cylinder.uv_layers.new(name='UVMap')
_uv.uv.foreach_set('vector', [1.0, 0.5, 1.0, 1.0, 0.9688, 1.0, 0.9688, 0.5, 0.9688, 0.5, 0.9688, 1.0, 0.9375, 1.0, 0.9375, 0.5, 0.9375, 0.5, 0.9375, 1.0, 0.9062, 1.0, 0.9062, 0.5, 0.9062, 0.5, 0.9062, 1.0, 0.875, 1.0, 0.875, 0.5, 0.875, 0.5, 0.875, 1.0, 0.8438, 1.0, 0.8438, 0.5, 0.8438, 0.5, 0.8438, 1.0, 0.8125, 1.0, 0.8125, 0.5, 0.8125, 0.5, 0.8125, 1.0, 0.7812, 1.0, 0.7812, 0.5, 0.7812, 0.5, 0.7812, 1.0, 0.75, 1.0, 0.75, 0.5, 0.75, 0.5, 0.75, 1.0, 0.7188, 1.0, 0.7188, 0.5, 0.7188, 0.5, 0.7188, 1.0, 0.6875, 1.0, 0.6875, 0.5, 0.6875, 0.5, 0.6875, 1.0, 0.6562, 1.0, 0.6562, 0.5, 0.6562, 0.5, 0.6562, 1.0, 0.625, 1.0, 0.625, 0.5, 0.625, 0.5, 0.625, 1.0, 0.5938, 1.0, 0.5938, 0.5, 0.5938, 0.5, 0.5938, 1.0, 0.5625, 1.0, 0.5625, 0.5, 0.5625, 0.5, 0.5625, 1.0, 0.5312, 1.0, 0.5312, 0.5, 0.5312, 0.5, 0.5312, 1.0, 0.5, 1.0, 0.5, 0.5, 0.5, 0.5, 0.5, 1.0, 0.4688, 1.0, 0.4688, 0.5, 0.4688, 0.5, 0.4688, 1.0, 0.4375, 1.0, 0.4375, 0.5, 0.4375, 0.5, 0.4375, 1.0, 0.4062, 1.0, 0.4062, 0.5, 0.4062, 0.5, 0.4062, 1.0, 0.375, 1.0, 0.375, 0.5, 0.375, 0.5, 0.375, 1.0, 0.3438, 1.0, 0.3438, 0.5, 0.3438, 0.5, 0.3438, 1.0, 0.3125, 1.0, 0.3125, 0.5, 0.3125, 0.5, 0.3125, 1.0, 0.2812, 1.0, 0.2812, 0.5, 0.2812, 0.5, 0.2812, 1.0, 0.25, 1.0, 0.25, 0.5, 0.25, 0.5, 0.25, 1.0, 0.2188, 1.0, 0.2188, 0.5, 0.2188, 0.5, 0.2188, 1.0, 0.1875, 1.0, 0.1875, 0.5, 0.1875, 0.5, 0.1875, 1.0, 0.1562, 1.0, 0.1562, 0.5, 0.1562, 0.5, 0.1562, 1.0, 0.125, 1.0, 0.125, 0.5, 0.125, 0.5, 0.125, 1.0, 0.09375, 1.0, 0.09375, 0.5, 0.09375, 0.5, 0.09375, 1.0, 0.0625, 1.0, 0.0625, 0.5, 0.2968, 0.4854, 0.25, 0.49, 0.2032, 0.4854, 0.1582, 0.4717, 0.1167, 0.4496, 0.08029, 0.4197, 0.05045, 0.3833, 0.02827, 0.3418, 0.01461, 0.2968, 0.01, 0.25, 0.01461, 0.2032, 0.02827, 0.1582, 0.05045, 0.1167, 0.08029, 0.08029, 0.1167, 0.05045, 0.1582, 0.02827, 0.2032, 0.01461, 0.25, 0.01, 0.2968, 0.01461, 0.3418, 0.02827, 0.3833, 0.05045, 0.4197, 0.08029, 0.4496, 0.1167, 0.4717, 0.1582, 0.4854, 0.2032, 0.49, 0.25, 0.4854, 0.2968, 0.4717, 0.3418, 0.4496, 0.3833, 0.4197, 0.4197, 0.3833, 0.4496, 0.3418, 0.4717, 0.0625, 0.5, 0.0625, 1.0, 0.03125, 1.0, 0.03125, 0.5, 0.03125, 0.5, 0.03125, 1.0, 0.0, 1.0, 0.0, 0.5, 0.75, 0.49, 0.7968, 0.4854, 0.8418, 0.4717, 0.8833, 0.4496, 0.9197, 0.4197, 0.9496, 0.3833, 0.9717, 0.3418, 0.9854, 0.2968, 0.99, 0.25, 0.9854, 0.2032, 0.9717, 0.1582, 0.9496, 0.1167, 0.9197, 0.08029, 0.8833, 0.05045, 0.8418, 0.02827, 0.7968, 0.01461, 0.75, 0.01, 0.7032, 0.01461, 0.6582, 0.02827, 0.6167, 0.05045, 0.5803, 0.08029, 0.5504, 0.1167, 0.5283, 0.1582, 0.5146, 0.2032, 0.51, 0.25, 0.5146, 0.2968, 0.5283, 0.3418, 0.5504, 0.3833, 0.5803, 0.4197, 0.6167, 0.4496, 0.6582, 0.4717, 0.7032, 0.4854])
me_cylinder.materials.append(mat_basic_mining_drill_worn_steel_preview)
me_cylinder.update()
me_cylinder_001 = bpy.data.meshes.new('Cylinder.001')
me_cylinder_001.from_pydata([(0.0, 0.055, -0.51), (0.0, 0.055, 0.51), (0.01424, 0.05313, -0.51), (0.01424, 0.05313, 0.51), (0.0275, 0.04763, -0.51), (0.0275, 0.04763, 0.51), (0.03889, 0.03889, -0.51), (0.03889, 0.03889, 0.51), (0.04763, 0.0275, -0.51), (0.04763, 0.0275, 0.51), (0.05313, 0.01424, -0.51), (0.05313, 0.01424, 0.51), (0.055, 0.0, -0.51), (0.055, 0.0, 0.51), (0.05313, -0.01424, -0.51), (0.05313, -0.01424, 0.51), (0.04763, -0.0275, -0.51), (0.04763, -0.0275, 0.51), (0.03889, -0.03889, -0.51), (0.03889, -0.03889, 0.51), (0.0275, -0.04763, -0.51), (0.0275, -0.04763, 0.51), (0.01424, -0.05313, -0.51), (0.01424, -0.05313, 0.51), (0.0, -0.055, -0.51), (0.0, -0.055, 0.51), (-0.01424, -0.05313, -0.51), (-0.01424, -0.05313, 0.51), (-0.0275, -0.04763, -0.51), (-0.0275, -0.04763, 0.51), (-0.03889, -0.03889, -0.51), (-0.03889, -0.03889, 0.51), (-0.04763, -0.0275, -0.51), (-0.04763, -0.0275, 0.51), (-0.05313, -0.01424, -0.51), (-0.05313, -0.01424, 0.51), (-0.055, 0.0, -0.51), (-0.055, 0.0, 0.51), (-0.05313, 0.01424, -0.51), (-0.05313, 0.01424, 0.51), (-0.04763, 0.0275, -0.51), (-0.04763, 0.0275, 0.51), (-0.03889, 0.03889, -0.51), (-0.03889, 0.03889, 0.51), (-0.0275, 0.04763, -0.51), (-0.0275, 0.04763, 0.51), (-0.01424, 0.05313, -0.51), (-0.01424, 0.05313, 0.51)], [], [(0, 1, 3, 2), (2, 3, 5, 4), (4, 5, 7, 6), (6, 7, 9, 8), (8, 9, 11, 10), (10, 11, 13, 12), (12, 13, 15, 14), (14, 15, 17, 16), (16, 17, 19, 18), (18, 19, 21, 20), (20, 21, 23, 22), (22, 23, 25, 24), (24, 25, 27, 26), (26, 27, 29, 28), (28, 29, 31, 30), (30, 31, 33, 32), (32, 33, 35, 34), (34, 35, 37, 36), (36, 37, 39, 38), (38, 39, 41, 40), (40, 41, 43, 42), (42, 43, 45, 44), (3, 1, 47, 45, 43, 41, 39, 37, 35, 33, 31, 29, 27, 25, 23, 21, 19, 17, 15, 13, 11, 9, 7, 5), (44, 45, 47, 46), (46, 47, 1, 0), (0, 2, 4, 6, 8, 10, 12, 14, 16, 18, 20, 22, 24, 26, 28, 30, 32, 34, 36, 38, 40, 42, 44, 46)])
_uv = me_cylinder_001.uv_layers.new(name='UVMap')
_uv.uv.foreach_set('vector', [1.0, 0.5, 1.0, 1.0, 0.9583, 1.0, 0.9583, 0.5, 0.9583, 0.5, 0.9583, 1.0, 0.9167, 1.0, 0.9167, 0.5, 0.9167, 0.5, 0.9167, 1.0, 0.875, 1.0, 0.875, 0.5, 0.875, 0.5, 0.875, 1.0, 0.8333, 1.0, 0.8333, 0.5, 0.8333, 0.5, 0.8333, 1.0, 0.7917, 1.0, 0.7917, 0.5, 0.7917, 0.5, 0.7917, 1.0, 0.75, 1.0, 0.75, 0.5, 0.75, 0.5, 0.75, 1.0, 0.7083, 1.0, 0.7083, 0.5, 0.7083, 0.5, 0.7083, 1.0, 0.6667, 1.0, 0.6667, 0.5, 0.6667, 0.5, 0.6667, 1.0, 0.625, 1.0, 0.625, 0.5, 0.625, 0.5, 0.625, 1.0, 0.5833, 1.0, 0.5833, 0.5, 0.5833, 0.5, 0.5833, 1.0, 0.5417, 1.0, 0.5417, 0.5, 0.5417, 0.5, 0.5417, 1.0, 0.5, 1.0, 0.5, 0.5, 0.5, 0.5, 0.5, 1.0, 0.4583, 1.0, 0.4583, 0.5, 0.4583, 0.5, 0.4583, 1.0, 0.4167, 1.0, 0.4167, 0.5, 0.4167, 0.5, 0.4167, 1.0, 0.375, 1.0, 0.375, 0.5, 0.375, 0.5, 0.375, 1.0, 0.3333, 1.0, 0.3333, 0.5, 0.3333, 0.5, 0.3333, 1.0, 0.2917, 1.0, 0.2917, 0.5, 0.2917, 0.5, 0.2917, 1.0, 0.25, 1.0, 0.25, 0.5, 0.25, 0.5, 0.25, 1.0, 0.2083, 1.0, 0.2083, 0.5, 0.2083, 0.5, 0.2083, 1.0, 0.1667, 1.0, 0.1667, 0.5, 0.1667, 0.5, 0.1667, 1.0, 0.125, 1.0, 0.125, 0.5, 0.125, 0.5, 0.125, 1.0, 0.08333, 1.0, 0.08333, 0.5, 0.3121, 0.4818, 0.25, 0.49, 0.1879, 0.4818, 0.13, 0.4578, 0.08029, 0.4197, 0.04215, 0.37, 0.01818, 0.3121, 0.01, 0.25, 0.01818, 0.1879, 0.04215, 0.13, 0.08029, 0.08029, 0.13, 0.04215, 0.1879, 0.01818, 0.25, 0.01, 0.3121, 0.01818, 0.37, 0.04215, 0.4197, 0.08029, 0.4578, 0.13, 0.4818, 0.1879, 0.49, 0.25, 0.4818, 0.3121, 0.4578, 0.37, 0.4197, 0.4197, 0.37, 0.4578, 0.08333, 0.5, 0.08333, 1.0, 0.04167, 1.0, 0.04167, 0.5, 0.04167, 0.5, 0.04167, 1.0, -1.863e-07, 1.0, -1.863e-07, 0.5, 0.75, 0.49, 0.8121, 0.4818, 0.87, 0.4578, 0.9197, 0.4197, 0.9578, 0.37, 0.9818, 0.3121, 0.99, 0.25, 0.9818, 0.1879, 0.9578, 0.13, 0.9197, 0.08029, 0.87, 0.04215, 0.8121, 0.01818, 0.75, 0.01, 0.6879, 0.01818, 0.63, 0.04215, 0.5803, 0.08029, 0.5422, 0.13, 0.5182, 0.1879, 0.51, 0.25, 0.5182, 0.3121, 0.5422, 0.37, 0.5803, 0.4197, 0.63, 0.4578, 0.6879, 0.4818])
me_cylinder_001.materials.append(mat_basic_mining_drill_drill_bit_preview)
me_cylinder_001.update()
me_drill_auger_spiral_mesh = bpy.data.meshes.new('drill_auger_spiral_mesh')
me_drill_auger_spiral_mesh.from_pydata([(0.08, 0.0, 0.12), (0.23, 0.0, 0.138), (0.07767, 0.01918, 0.1285), (0.2233, 0.05516, 0.1465), (0.0708, 0.03725, 0.1371), (0.2035, 0.1071, 0.1551), (0.0598, 0.05314, 0.1456), (0.1719, 0.1528, 0.1636), (0.04531, 0.06593, 0.1542), (0.1303, 0.1895, 0.1722), (0.02818, 0.07487, 0.1627), (0.08102, 0.2153, 0.1807), (0.009403, 0.07945, 0.1713), (0.02703, 0.2284, 0.1893), (-0.009923, 0.07938, 0.1798), (-0.02853, 0.2282, 0.1978), (-0.02867, 0.07469, 0.1883), (-0.08242, 0.2147, 0.2063), (-0.04574, 0.06563, 0.1969), (-0.1315, 0.1887, 0.2149), (-0.06015, 0.05275, 0.2054), (-0.1729, 0.1516, 0.2234), (-0.07104, 0.03678, 0.214), (-0.2042, 0.1058, 0.232), (-0.07779, 0.01868, 0.2225), (-0.2236, 0.05369, 0.2405), (-0.08, -0.0005236, 0.231), (-0.23, -0.001505, 0.249), (-0.07754, -0.01969, 0.2396), (-0.2229, -0.05662, 0.2576), (-0.07055, -0.03771, 0.2481), (-0.2028, -0.1084, 0.2661), (-0.05945, -0.05353, 0.2567), (-0.1709, -0.1539, 0.2747), (-0.04488, -0.06623, 0.2652), (-0.129, -0.1904, 0.2832), (-0.02769, -0.07506, 0.2738), (-0.07961, -0.2158, 0.2918), (-0.008883, -0.07951, 0.2823), (-0.02554, -0.2286, 0.3003), (0.01044, -0.07932, 0.2908), (0.03002, -0.228, 0.3088), (0.02916, -0.0745, 0.2994), (0.08383, -0.2142, 0.3174), (0.04617, -0.06533, 0.3079), (0.1327, -0.1878, 0.3259), (0.06049, -0.05235, 0.3165), (0.1739, -0.1505, 0.3345), (0.07128, -0.03632, 0.325), (0.2049, -0.1044, 0.343), (0.07791, -0.01817, 0.3335), (0.224, -0.05223, 0.3515), (0.07999, 0.001047, 0.3421), (0.23, 0.003011, 0.3601), (0.07741, 0.0202, 0.3506), (0.2225, 0.05807, 0.3686), (0.07031, 0.03817, 0.3592), (0.2021, 0.1097, 0.3772), (0.0591, 0.05392, 0.3677), (0.1699, 0.155, 0.3857), (0.04445, 0.06652, 0.3762), (0.1278, 0.1912, 0.3943), (0.0272, 0.07523, 0.3848), (0.07819, 0.2163, 0.4028), (0.008362, 0.07956, 0.3933), (0.02404, 0.2287, 0.4113), (-0.01096, 0.07925, 0.4019), (-0.03151, 0.2278, 0.4199), (-0.02964, 0.0743, 0.4104), (-0.08523, 0.2136, 0.4284), (-0.0466, 0.06503, 0.419), (-0.134, 0.187, 0.437), (-0.06083, 0.05196, 0.4275), (-0.1749, 0.1494, 0.4455), (-0.07152, 0.03585, 0.436), (-0.2056, 0.1031, 0.454), (-0.07803, 0.01766, 0.4446), (-0.2243, 0.05076, 0.4626), (-0.07998, -0.001571, 0.4531), (-0.23, -0.004516, 0.4711), (-0.07727, -0.02071, 0.4617), (-0.2222, -0.05953, 0.4797), (-0.07005, -0.03863, 0.4702), (-0.2014, -0.1111, 0.4882), (-0.05875, -0.0543, 0.4787), (-0.1689, -0.1561, 0.4967), (-0.04401, -0.06681, 0.4873), (-0.1265, -0.1921, 0.5053), (-0.0267, -0.07541, 0.4958), (-0.07678, -0.2168, 0.5138), (-0.007841, -0.07961, 0.5044), (-0.02254, -0.2289, 0.5224), (0.01148, -0.07917, 0.5129), (0.033, -0.2276, 0.5309), (0.03013, -0.07411, 0.5215), (0.08662, -0.2131, 0.5395), (0.04702, -0.06472, 0.53), (0.1352, -0.1861, 0.548), (0.06117, -0.05156, 0.5385), (0.1759, -0.1482, 0.5565), (0.07175, -0.03538, 0.5471), (0.2063, -0.1017, 0.5651), (0.07814, -0.01714, 0.5556), (0.2247, -0.04929, 0.5736), (0.07997, 0.002094, 0.5642), (0.2299, 0.006021, 0.5822), (0.07714, 0.02121, 0.5727), (0.2218, 0.06098, 0.5907), (0.0698, 0.03909, 0.5813), (0.2007, 0.1124, 0.5993), (0.05839, 0.05469, 0.5898), (0.1679, 0.1572, 0.6078), (0.04357, 0.06709, 0.5983), (0.1253, 0.1929, 0.6163), (0.02621, 0.07558, 0.6069), (0.07535, 0.2173, 0.6249), (0.00732, 0.07966, 0.6154), (0.02105, 0.229, 0.6334), (-0.012, 0.0791, 0.624), (-0.03449, 0.2274, 0.642), (-0.03061, 0.07391, 0.6325), (-0.08802, 0.2125, 0.6505), (-0.04745, 0.06441, 0.641), (-0.1364, 0.1852, 0.659), (-0.06151, 0.05116, 0.6496), (-0.1768, 0.1471, 0.6676), (-0.07198, 0.03491, 0.6581), (-0.2069, 0.1004, 0.6761), (-0.07825, 0.01663, 0.6667), (-0.225, 0.04782, 0.6847), (-0.07996, -0.002618, 0.6752), (-0.2299, -0.007525, 0.6932), (-0.077, -0.02172, 0.6837), (-0.2214, -0.06243, 0.7017), (-0.06954, -0.03955, 0.6923), (-0.1999, -0.1137, 0.7103), (-0.05803, -0.05507, 0.7008), (-0.1668, -0.1583, 0.7188), (-0.04313, -0.06738, 0.7094), (-0.124, -0.1937, 0.7274), (-0.02572, -0.07575, 0.7179), (-0.07393, -0.2178, 0.7359), (-0.006799, -0.07971, 0.7265), (-0.01955, -0.2292, 0.7445), (0.01251, -0.07902, 0.735), (0.03598, -0.2272, 0.753), (0.0311, -0.07371, 0.7435), (0.08941, -0.2119, 0.7615), (0.04787, -0.0641, 0.7521), (0.1376, -0.1843, 0.7701), (0.06184, -0.05075, 0.7606), (0.1778, -0.1459, 0.7786), (0.07221, -0.03444, 0.7692), (0.2076, -0.09902, 0.7872), (0.07836, -0.01612, 0.7777), (0.2253, -0.04635, 0.7957), (0.07994, 0.003141, 0.7862), (0.2298, 0.00903, 0.8043), (0.07685, 0.02222, 0.7948), (0.221, 0.06388, 0.8128), (0.06928, 0.04, 0.8033), (0.1992, 0.115, 0.8213), (0.05767, 0.05545, 0.8119), (0.1658, 0.1594, 0.8299), (0.04269, 0.06766, 0.8204), (0.1227, 0.1945, 0.8384), (0.02522, 0.07592, 0.829), (0.0725, 0.2183, 0.847), (0.006277, 0.07975, 0.8375), (0.01805, 0.2293, 0.8555), (-0.01303, 0.07893, 0.846), (-0.03747, 0.2269, 0.864), (-0.03158, 0.0735, 0.8546), (-0.09079, 0.2113, 0.8726), (-0.04828, 0.06379, 0.8631), (-0.1388, 0.1834, 0.8811), (-0.06217, 0.05035, 0.8717), (-0.1787, 0.1447, 0.8897), (-0.07243, 0.03397, 0.8802), (-0.2082, 0.09766, 0.8982), (-0.07846, 0.01561, 0.8888), (-0.2256, 0.04487, 0.9068), (-0.07992, -0.003664, 0.8973), (-0.2298, -0.01053, 0.9153), (-0.07671, -0.02272, 0.9058), (-0.2205, -0.06532, 0.9238), (-0.06902, -0.04045, 0.9144), (-0.1984, -0.1163, 0.9324), (-0.0573, -0.05582, 0.9229), (-0.1647, -0.1605, 0.9409), (-0.04225, -0.06794, 0.9315), (-0.1215, -0.1953, 0.9495), (-0.02472, -0.07608, 0.94), (-0.07107, -0.2187, 0.958)], [], [(0, 1, 3, 2), (2, 3, 5, 4), (4, 5, 7, 6), (6, 7, 9, 8), (8, 9, 11, 10), (10, 11, 13, 12), (12, 13, 15, 14), (14, 15, 17, 16), (16, 17, 19, 18), (18, 19, 21, 20), (20, 21, 23, 22), (22, 23, 25, 24), (24, 25, 27, 26), (26, 27, 29, 28), (28, 29, 31, 30), (30, 31, 33, 32), (32, 33, 35, 34), (34, 35, 37, 36), (36, 37, 39, 38), (38, 39, 41, 40), (40, 41, 43, 42), (42, 43, 45, 44), (44, 45, 47, 46), (46, 47, 49, 48), (48, 49, 51, 50), (50, 51, 53, 52), (52, 53, 55, 54), (54, 55, 57, 56), (56, 57, 59, 58), (58, 59, 61, 60), (60, 61, 63, 62), (62, 63, 65, 64), (64, 65, 67, 66), (66, 67, 69, 68), (68, 69, 71, 70), (70, 71, 73, 72), (72, 73, 75, 74), (74, 75, 77, 76), (76, 77, 79, 78), (78, 79, 81, 80), (80, 81, 83, 82), (82, 83, 85, 84), (84, 85, 87, 86), (86, 87, 89, 88), (88, 89, 91, 90), (90, 91, 93, 92), (92, 93, 95, 94), (94, 95, 97, 96), (96, 97, 99, 98), (98, 99, 101, 100), (100, 101, 103, 102), (102, 103, 105, 104), (104, 105, 107, 106), (106, 107, 109, 108), (108, 109, 111, 110), (110, 111, 113, 112), (112, 113, 115, 114), (114, 115, 117, 116), (116, 117, 119, 118), (118, 119, 121, 120), (120, 121, 123, 122), (122, 123, 125, 124), (124, 125, 127, 126), (126, 127, 129, 128), (128, 129, 131, 130), (130, 131, 133, 132), (132, 133, 135, 134), (134, 135, 137, 136), (136, 137, 139, 138), (138, 139, 141, 140), (140, 141, 143, 142), (142, 143, 145, 144), (144, 145, 147, 146), (146, 147, 149, 148), (148, 149, 151, 150), (150, 151, 153, 152), (152, 153, 155, 154), (154, 155, 157, 156), (156, 157, 159, 158), (158, 159, 161, 160), (160, 161, 163, 162), (162, 163, 165, 164), (164, 165, 167, 166), (166, 167, 169, 168), (168, 169, 171, 170), (170, 171, 173, 172), (172, 173, 175, 174), (174, 175, 177, 176), (176, 177, 179, 178), (178, 179, 181, 180), (180, 181, 183, 182), (182, 183, 185, 184), (184, 185, 187, 186), (186, 187, 189, 188), (188, 189, 191, 190), (190, 191, 193, 192)])
me_drill_auger_spiral_mesh.materials.append(mat_basic_mining_drill_drill_bit_preview)
me_drill_auger_spiral_mesh.update()
me_cone = bpy.data.meshes.new('Cone')
me_cone.from_pydata([(0.0, 0.16, -0.055), (0.0, 0.035, 0.055), (0.03121, 0.1569, -0.055), (0.006828, 0.03433, 0.055), (0.06123, 0.1478, -0.055), (0.01339, 0.03234, 0.055), (0.08889, 0.133, -0.055), (0.01944, 0.0291, 0.055), (0.1131, 0.1131, -0.055), (0.02475, 0.02475, 0.055), (0.133, 0.08889, -0.055), (0.0291, 0.01944, 0.055), (0.1478, 0.06123, -0.055), (0.03234, 0.01339, 0.055), (0.1569, 0.03121, -0.055), (0.03433, 0.006828, 0.055), (0.16, 0.0, -0.055), (0.035, 0.0, 0.055), (0.1569, -0.03121, -0.055), (0.03433, -0.006828, 0.055), (0.1478, -0.06123, -0.055), (0.03234, -0.01339, 0.055), (0.133, -0.08889, -0.055), (0.0291, -0.01944, 0.055), (0.1131, -0.1131, -0.055), (0.02475, -0.02475, 0.055), (0.08889, -0.133, -0.055), (0.01944, -0.0291, 0.055), (0.06123, -0.1478, -0.055), (0.01339, -0.03234, 0.055), (0.03121, -0.1569, -0.055), (0.006828, -0.03433, 0.055), (0.0, -0.16, -0.055), (0.0, -0.035, 0.055), (-0.03121, -0.1569, -0.055), (-0.006828, -0.03433, 0.055), (-0.06123, -0.1478, -0.055), (-0.01339, -0.03234, 0.055), (-0.08889, -0.133, -0.055), (-0.01944, -0.0291, 0.055), (-0.1131, -0.1131, -0.055), (-0.02475, -0.02475, 0.055), (-0.133, -0.08889, -0.055), (-0.0291, -0.01944, 0.055), (-0.1478, -0.06123, -0.055), (-0.03234, -0.01339, 0.055), (-0.1569, -0.03121, -0.055), (-0.03433, -0.006828, 0.055), (-0.16, 0.0, -0.055), (-0.035, 0.0, 0.055), (-0.1569, 0.03121, -0.055), (-0.03433, 0.006828, 0.055), (-0.1478, 0.06123, -0.055), (-0.03234, 0.01339, 0.055), (-0.133, 0.08889, -0.055), (-0.0291, 0.01944, 0.055), (-0.1131, 0.1131, -0.055), (-0.02475, 0.02475, 0.055), (-0.08889, 0.133, -0.055), (-0.01944, 0.0291, 0.055), (-0.06123, 0.1478, -0.055), (-0.01339, 0.03234, 0.055), (-0.03121, 0.1569, -0.055), (-0.006828, 0.03433, 0.055)], [], [(0, 1, 3, 2), (2, 3, 5, 4), (4, 5, 7, 6), (6, 7, 9, 8), (8, 9, 11, 10), (10, 11, 13, 12), (12, 13, 15, 14), (14, 15, 17, 16), (16, 17, 19, 18), (18, 19, 21, 20), (20, 21, 23, 22), (22, 23, 25, 24), (24, 25, 27, 26), (26, 27, 29, 28), (28, 29, 31, 30), (30, 31, 33, 32), (32, 33, 35, 34), (34, 35, 37, 36), (36, 37, 39, 38), (38, 39, 41, 40), (40, 41, 43, 42), (42, 43, 45, 44), (44, 45, 47, 46), (46, 47, 49, 48), (48, 49, 51, 50), (50, 51, 53, 52), (52, 53, 55, 54), (54, 55, 57, 56), (56, 57, 59, 58), (58, 59, 61, 60), (3, 1, 63, 61, 59, 57, 55, 53, 51, 49, 47, 45, 43, 41, 39, 37, 35, 33, 31, 29, 27, 25, 23, 21, 19, 17, 15, 13, 11, 9, 7, 5), (60, 61, 63, 62), (62, 63, 1, 0), (0, 2, 4, 6, 8, 10, 12, 14, 16, 18, 20, 22, 24, 26, 28, 30, 32, 34, 36, 38, 40, 42, 44, 46, 48, 50, 52, 54, 56, 58, 60, 62)])
_uv = me_cone.uv_layers.new(name='UVMap')
_uv.uv.foreach_set('vector', [1.0, 0.5, 1.0, 1.0, 0.9688, 1.0, 0.9688, 0.5, 0.9688, 0.5, 0.9688, 1.0, 0.9375, 1.0, 0.9375, 0.5, 0.9375, 0.5, 0.9375, 1.0, 0.9062, 1.0, 0.9062, 0.5, 0.9062, 0.5, 0.9062, 1.0, 0.875, 1.0, 0.875, 0.5, 0.875, 0.5, 0.875, 1.0, 0.8438, 1.0, 0.8438, 0.5, 0.8438, 0.5, 0.8438, 1.0, 0.8125, 1.0, 0.8125, 0.5, 0.8125, 0.5, 0.8125, 1.0, 0.7812, 1.0, 0.7812, 0.5, 0.7812, 0.5, 0.7812, 1.0, 0.75, 1.0, 0.75, 0.5, 0.75, 0.5, 0.75, 1.0, 0.7188, 1.0, 0.7188, 0.5, 0.7188, 0.5, 0.7188, 1.0, 0.6875, 1.0, 0.6875, 0.5, 0.6875, 0.5, 0.6875, 1.0, 0.6562, 1.0, 0.6562, 0.5, 0.6562, 0.5, 0.6562, 1.0, 0.625, 1.0, 0.625, 0.5, 0.625, 0.5, 0.625, 1.0, 0.5938, 1.0, 0.5938, 0.5, 0.5938, 0.5, 0.5938, 1.0, 0.5625, 1.0, 0.5625, 0.5, 0.5625, 0.5, 0.5625, 1.0, 0.5312, 1.0, 0.5312, 0.5, 0.5312, 0.5, 0.5312, 1.0, 0.5, 1.0, 0.5, 0.5, 0.5, 0.5, 0.5, 1.0, 0.4688, 1.0, 0.4688, 0.5, 0.4688, 0.5, 0.4688, 1.0, 0.4375, 1.0, 0.4375, 0.5, 0.4375, 0.5, 0.4375, 1.0, 0.4062, 1.0, 0.4062, 0.5, 0.4062, 0.5, 0.4062, 1.0, 0.375, 1.0, 0.375, 0.5, 0.375, 0.5, 0.375, 1.0, 0.3438, 1.0, 0.3438, 0.5, 0.3438, 0.5, 0.3438, 1.0, 0.3125, 1.0, 0.3125, 0.5, 0.3125, 0.5, 0.3125, 1.0, 0.2812, 1.0, 0.2812, 0.5, 0.2812, 0.5, 0.2812, 1.0, 0.25, 1.0, 0.25, 0.5, 0.25, 0.5, 0.25, 1.0, 0.2188, 1.0, 0.2188, 0.5, 0.2188, 0.5, 0.2188, 1.0, 0.1875, 1.0, 0.1875, 0.5, 0.1875, 0.5, 0.1875, 1.0, 0.1562, 1.0, 0.1562, 0.5, 0.1562, 0.5, 0.1562, 1.0, 0.125, 1.0, 0.125, 0.5, 0.125, 0.5, 0.125, 1.0, 0.09375, 1.0, 0.09375, 0.5, 0.09375, 0.5, 0.09375, 1.0, 0.0625, 1.0, 0.0625, 0.5, 0.2968, 0.4854, 0.25, 0.49, 0.2032, 0.4854, 0.1582, 0.4717, 0.1167, 0.4496, 0.08029, 0.4197, 0.05045, 0.3833, 0.02827, 0.3418, 0.01461, 0.2968, 0.01, 0.25, 0.01461, 0.2032, 0.02827, 0.1582, 0.05045, 0.1167, 0.08029, 0.08029, 0.1167, 0.05045, 0.1582, 0.02827, 0.2032, 0.01461, 0.25, 0.01, 0.2968, 0.01461, 0.3418, 0.02827, 0.3833, 0.05045, 0.4197, 0.08029, 0.4496, 0.1167, 0.4717, 0.1582, 0.4854, 0.2032, 0.49, 0.25, 0.4854, 0.2968, 0.4717, 0.3418, 0.4496, 0.3833, 0.4197, 0.4197, 0.3833, 0.4496, 0.3418, 0.4717, 0.0625, 0.5, 0.0625, 1.0, 0.03125, 1.0, 0.03125, 0.5, 0.03125, 0.5, 0.03125, 1.0, 0.0, 1.0, 0.0, 0.5, 0.75, 0.49, 0.7968, 0.4854, 0.8418, 0.4717, 0.8833, 0.4496, 0.9197, 0.4197, 0.9496, 0.3833, 0.9717, 0.3418, 0.9854, 0.2968, 0.99, 0.25, 0.9854, 0.2032, 0.9717, 0.1582, 0.9496, 0.1167, 0.9197, 0.08029, 0.8833, 0.05045, 0.8418, 0.02827, 0.7968, 0.01461, 0.75, 0.01, 0.7032, 0.01461, 0.6582, 0.02827, 0.6167, 0.05045, 0.5803, 0.08029, 0.5504, 0.1167, 0.5283, 0.1582, 0.5146, 0.2032, 0.51, 0.25, 0.5146, 0.2968, 0.5283, 0.3418, 0.5504, 0.3833, 0.5803, 0.4197, 0.6167, 0.4496, 0.6582, 0.4717, 0.7032, 0.4854])
me_cone.materials.append(mat_basic_mining_drill_drill_bit_preview)
me_cone.update()
me_cube_019 = bpy.data.meshes.new('Cube.019')
me_cube_019.from_pydata([(-0.28, -0.32, -0.21), (-0.28, -0.32, 0.21), (-0.28, 0.32, -0.21), (-0.28, 0.32, 0.21), (0.28, -0.32, -0.21), (0.28, -0.32, 0.21), (0.28, 0.32, -0.21), (0.28, 0.32, 0.21)], [], [(0, 1, 3, 2), (2, 3, 7, 6), (6, 7, 5, 4), (4, 5, 1, 0), (2, 6, 4, 0), (7, 3, 1, 5)])
_uv = me_cube_019.uv_layers.new(name='UVMap')
_uv.uv.foreach_set('vector', [0.375, 0.0, 0.625, 0.0, 0.625, 0.25, 0.375, 0.25, 0.375, 0.25, 0.625, 0.25, 0.625, 0.5, 0.375, 0.5, 0.375, 0.5, 0.625, 0.5, 0.625, 0.75, 0.375, 0.75, 0.375, 0.75, 0.625, 0.75, 0.625, 1.0, 0.375, 1.0, 0.125, 0.5, 0.375, 0.5, 0.375, 0.75, 0.125, 0.75, 0.625, 0.5, 0.875, 0.5, 0.875, 0.75, 0.625, 0.75])
me_cube_019.materials.append(mat_basic_mining_drill_dark_steel_preview)
me_cube_019.update()
me_cube_020 = bpy.data.meshes.new('Cube.020')
me_cube_020.from_pydata([(-0.22, -0.25, -0.04), (-0.22, -0.25, 0.04), (-0.22, 0.25, -0.04), (-0.22, 0.25, 0.04), (0.22, -0.25, -0.04), (0.22, -0.25, 0.04), (0.22, 0.25, -0.04), (0.22, 0.25, 0.04)], [], [(0, 1, 3, 2), (2, 3, 7, 6), (6, 7, 5, 4), (4, 5, 1, 0), (2, 6, 4, 0), (7, 3, 1, 5)])
_uv = me_cube_020.uv_layers.new(name='UVMap')
_uv.uv.foreach_set('vector', [0.375, 0.0, 0.625, 0.0, 0.625, 0.25, 0.375, 0.25, 0.375, 0.25, 0.625, 0.25, 0.625, 0.5, 0.375, 0.5, 0.375, 0.5, 0.625, 0.5, 0.625, 0.75, 0.375, 0.75, 0.375, 0.75, 0.625, 0.75, 0.625, 1.0, 0.375, 1.0, 0.125, 0.5, 0.375, 0.5, 0.375, 0.75, 0.125, 0.75, 0.625, 0.5, 0.875, 0.5, 0.875, 0.75, 0.625, 0.75])
me_cube_020.materials.append(mat_basic_mining_drill_ore_dust_preview)
me_cube_020.update()
me_cube_021 = bpy.data.meshes.new('Cube.021')
me_cube_021.from_pydata([(-0.17, -0.22, -0.08), (-0.17, -0.22, 0.08), (-0.17, 0.22, -0.08), (-0.17, 0.22, 0.08), (0.17, -0.22, -0.08), (0.17, -0.22, 0.08), (0.17, 0.22, -0.08), (0.17, 0.22, 0.08)], [], [(0, 1, 3, 2), (2, 3, 7, 6), (6, 7, 5, 4), (4, 5, 1, 0), (2, 6, 4, 0), (7, 3, 1, 5)])
_uv = me_cube_021.uv_layers.new(name='UVMap')
_uv.uv.foreach_set('vector', [0.375, 0.0, 0.625, 0.0, 0.625, 0.25, 0.375, 0.25, 0.375, 0.25, 0.625, 0.25, 0.625, 0.5, 0.375, 0.5, 0.375, 0.5, 0.625, 0.5, 0.625, 0.75, 0.375, 0.75, 0.375, 0.75, 0.625, 0.75, 0.625, 1.0, 0.375, 1.0, 0.125, 0.5, 0.375, 0.5, 0.375, 0.75, 0.125, 0.75, 0.625, 0.5, 0.875, 0.5, 0.875, 0.75, 0.625, 0.75])
me_cube_021.materials.append(mat_basic_mining_drill_worn_steel_preview)
me_cube_021.update()
me_cube_022 = bpy.data.meshes.new('Cube.022')
me_cube_022.from_pydata([(-0.04, -0.21, -0.06), (-0.04, -0.21, 0.06), (-0.04, 0.21, -0.06), (-0.04, 0.21, 0.06), (0.04, -0.21, -0.06), (0.04, -0.21, 0.06), (0.04, 0.21, -0.06), (0.04, 0.21, 0.06)], [], [(0, 1, 3, 2), (2, 3, 7, 6), (6, 7, 5, 4), (4, 5, 1, 0), (2, 6, 4, 0), (7, 3, 1, 5)])
_uv = me_cube_022.uv_layers.new(name='UVMap')
_uv.uv.foreach_set('vector', [0.375, 0.0, 0.625, 0.0, 0.625, 0.25, 0.375, 0.25, 0.375, 0.25, 0.625, 0.25, 0.625, 0.5, 0.375, 0.5, 0.375, 0.5, 0.625, 0.5, 0.625, 0.75, 0.375, 0.75, 0.375, 0.75, 0.625, 0.75, 0.625, 1.0, 0.375, 1.0, 0.125, 0.5, 0.375, 0.5, 0.375, 0.75, 0.125, 0.75, 0.625, 0.5, 0.875, 0.5, 0.875, 0.75, 0.625, 0.75])
me_cube_022.materials.append(mat_basic_mining_drill_safety_yellow_preview)
me_cube_022.update()
me_cube_023 = bpy.data.meshes.new('Cube.023')
me_cube_023.from_pydata([(-0.23, -0.03, -0.23), (-0.23, -0.03, 0.23), (-0.23, 0.03, -0.23), (-0.23, 0.03, 0.23), (0.23, -0.03, -0.23), (0.23, -0.03, 0.23), (0.23, 0.03, -0.23), (0.23, 0.03, 0.23)], [], [(0, 1, 3, 2), (2, 3, 7, 6), (6, 7, 5, 4), (4, 5, 1, 0), (2, 6, 4, 0), (7, 3, 1, 5)])
_uv = me_cube_023.uv_layers.new(name='UVMap')
_uv.uv.foreach_set('vector', [0.375, 0.0, 0.625, 0.0, 0.625, 0.25, 0.375, 0.25, 0.375, 0.25, 0.625, 0.25, 0.625, 0.5, 0.375, 0.5, 0.375, 0.5, 0.625, 0.5, 0.625, 0.75, 0.375, 0.75, 0.375, 0.75, 0.625, 0.75, 0.625, 1.0, 0.375, 1.0, 0.125, 0.5, 0.375, 0.5, 0.375, 0.75, 0.125, 0.75, 0.625, 0.5, 0.875, 0.5, 0.875, 0.75, 0.625, 0.75])
me_cube_023.materials.append(mat_basic_mining_drill_worn_steel_preview)
me_cube_023.update()
me_cube_024 = bpy.data.meshes.new('Cube.024')
me_cube_024.from_pydata([(-0.17, -0.04, -0.18), (-0.17, -0.04, 0.18), (-0.17, 0.04, -0.18), (-0.17, 0.04, 0.18), (0.17, -0.04, -0.18), (0.17, -0.04, 0.18), (0.17, 0.04, -0.18), (0.17, 0.04, 0.18)], [], [(0, 1, 3, 2), (2, 3, 7, 6), (6, 7, 5, 4), (4, 5, 1, 0), (2, 6, 4, 0), (7, 3, 1, 5)])
_uv = me_cube_024.uv_layers.new(name='UVMap')
_uv.uv.foreach_set('vector', [0.375, 0.0, 0.625, 0.0, 0.625, 0.25, 0.375, 0.25, 0.375, 0.25, 0.625, 0.25, 0.625, 0.5, 0.375, 0.5, 0.375, 0.5, 0.625, 0.5, 0.625, 0.75, 0.375, 0.75, 0.375, 0.75, 0.625, 0.75, 0.625, 1.0, 0.375, 1.0, 0.125, 0.5, 0.375, 0.5, 0.375, 0.75, 0.125, 0.75, 0.625, 0.5, 0.875, 0.5, 0.875, 0.75, 0.625, 0.75])
me_cube_024.materials.append(mat_basic_mining_drill_dark_steel_preview)
me_cube_024.update()
me_cube_025 = bpy.data.meshes.new('Cube.025')
me_cube_025.from_pydata([(-1.0, -1.0, -0.006), (-1.0, -1.0, 0.006), (-1.0, 1.0, -0.006), (-1.0, 1.0, 0.006), (1.0, -1.0, -0.006), (1.0, -1.0, 0.006), (1.0, 1.0, -0.006), (1.0, 1.0, 0.006)], [], [(0, 1, 3, 2), (2, 3, 7, 6), (6, 7, 5, 4), (4, 5, 1, 0), (2, 6, 4, 0), (7, 3, 1, 5)])
_uv = me_cube_025.uv_layers.new(name='UVMap')
_uv.uv.foreach_set('vector', [0.375, 0.0, 0.625, 0.0, 0.625, 0.25, 0.375, 0.25, 0.375, 0.25, 0.625, 0.25, 0.625, 0.5, 0.375, 0.5, 0.375, 0.5, 0.625, 0.5, 0.625, 0.75, 0.375, 0.75, 0.375, 0.75, 0.625, 0.75, 0.625, 1.0, 0.375, 1.0, 0.125, 0.5, 0.375, 0.5, 0.375, 0.75, 0.125, 0.75, 0.625, 0.5, 0.875, 0.5, 0.875, 0.75, 0.625, 0.75])
me_cube_025.materials.append(mat_basic_mining_drill_safety_yellow_preview)
me_cube_025.update()
me_working_dust_01_mesh = bpy.data.meshes.new('working_dust_01_mesh')
me_working_dust_01_mesh.from_pydata([(0.0, 0.0, -0.05), (0.03618, -0.02629, -0.02236), (-0.01382, -0.04253, -0.02236), (-0.04472, 0.0, -0.02236), (-0.01382, 0.04253, -0.02236), (0.03618, 0.02629, -0.02236), (0.01382, -0.04253, 0.02236), (-0.03618, -0.02629, 0.02236), (-0.03618, 0.02629, 0.02236), (0.01382, 0.04253, 0.02236), (0.04472, 0.0, 0.02236), (0.0, 0.0, 0.05)], [], [(0, 1, 2), (1, 0, 5), (0, 2, 3), (0, 3, 4), (0, 4, 5), (1, 5, 10), (2, 1, 6), (3, 2, 7), (4, 3, 8), (5, 4, 9), (1, 10, 6), (2, 6, 7), (3, 7, 8), (4, 8, 9), (5, 9, 10), (6, 10, 11), (7, 6, 11), (8, 7, 11), (9, 8, 11), (10, 9, 11)])
_uv = me_working_dust_01_mesh.uv_layers.new(name='UVMap')
_uv.uv.foreach_set('vector', [0.1818, 0.0, 0.2727, 0.1575, 0.09091, 0.1575, 0.2727, 0.1575, 0.3636, 0.0, 0.4545, 0.1575, 0.9091, 0.0, 1.0, 0.1575, 0.8182, 0.1575, 0.7273, 0.0, 0.8182, 0.1575, 0.6364, 0.1575, 0.5455, 0.0, 0.6364, 0.1575, 0.4545, 0.1575, 0.2727, 0.1575, 0.4545, 0.1575, 0.3636, 0.3149, 0.09091, 0.1575, 0.2727, 0.1575, 0.1818, 0.3149, 0.8182, 0.1575, 1.0, 0.1575, 0.9091, 0.3149, 0.6364, 0.1575, 0.8182, 0.1575, 0.7273, 0.3149, 0.4545, 0.1575, 0.6364, 0.1575, 0.5455, 0.3149, 0.2727, 0.1575, 0.3636, 0.3149, 0.1818, 0.3149, 0.09091, 0.1575, 0.1818, 0.3149, 0.0, 0.3149, 0.8182, 0.1575, 0.9091, 0.3149, 0.7273, 0.3149, 0.6364, 0.1575, 0.7273, 0.3149, 0.5455, 0.3149, 0.4545, 0.1575, 0.5455, 0.3149, 0.3636, 0.3149, 0.1818, 0.3149, 0.3636, 0.3149, 0.2727, 0.4724, 0.0, 0.3149, 0.1818, 0.3149, 0.09091, 0.4724, 0.7273, 0.3149, 0.9091, 0.3149, 0.8182, 0.4724, 0.5455, 0.3149, 0.7273, 0.3149, 0.6364, 0.4724, 0.3636, 0.3149, 0.5455, 0.3149, 0.4545, 0.4724])
me_working_dust_01_mesh.materials.append(mat_basic_mining_drill_dust_preview)
me_working_dust_01_mesh.update()
me_working_dust_02_mesh = bpy.data.meshes.new('working_dust_02_mesh')
me_working_dust_02_mesh.from_pydata([(0.0, 0.0, -0.042), (0.03039, -0.02208, -0.01878), (-0.01161, -0.03573, -0.01878), (-0.03757, 0.0, -0.01878), (-0.01161, 0.03573, -0.01878), (0.03039, 0.02208, -0.01878), (0.01161, -0.03573, 0.01878), (-0.03039, -0.02208, 0.01878), (-0.03039, 0.02208, 0.01878), (0.01161, 0.03573, 0.01878), (0.03757, 0.0, 0.01878), (0.0, 0.0, 0.042)], [], [(0, 1, 2), (1, 0, 5), (0, 2, 3), (0, 3, 4), (0, 4, 5), (1, 5, 10), (2, 1, 6), (3, 2, 7), (4, 3, 8), (5, 4, 9), (1, 10, 6), (2, 6, 7), (3, 7, 8), (4, 8, 9), (5, 9, 10), (6, 10, 11), (7, 6, 11), (8, 7, 11), (9, 8, 11), (10, 9, 11)])
_uv = me_working_dust_02_mesh.uv_layers.new(name='UVMap')
_uv.uv.foreach_set('vector', [0.1818, 0.0, 0.2727, 0.1575, 0.09091, 0.1575, 0.2727, 0.1575, 0.3636, 0.0, 0.4545, 0.1575, 0.9091, 0.0, 1.0, 0.1575, 0.8182, 0.1575, 0.7273, 0.0, 0.8182, 0.1575, 0.6364, 0.1575, 0.5455, 0.0, 0.6364, 0.1575, 0.4545, 0.1575, 0.2727, 0.1575, 0.4545, 0.1575, 0.3636, 0.3149, 0.09091, 0.1575, 0.2727, 0.1575, 0.1818, 0.3149, 0.8182, 0.1575, 1.0, 0.1575, 0.9091, 0.3149, 0.6364, 0.1575, 0.8182, 0.1575, 0.7273, 0.3149, 0.4545, 0.1575, 0.6364, 0.1575, 0.5455, 0.3149, 0.2727, 0.1575, 0.3636, 0.3149, 0.1818, 0.3149, 0.09091, 0.1575, 0.1818, 0.3149, 0.0, 0.3149, 0.8182, 0.1575, 0.9091, 0.3149, 0.7273, 0.3149, 0.6364, 0.1575, 0.7273, 0.3149, 0.5455, 0.3149, 0.4545, 0.1575, 0.5455, 0.3149, 0.3636, 0.3149, 0.1818, 0.3149, 0.3636, 0.3149, 0.2727, 0.4724, 0.0, 0.3149, 0.1818, 0.3149, 0.09091, 0.4724, 0.7273, 0.3149, 0.9091, 0.3149, 0.8182, 0.4724, 0.5455, 0.3149, 0.7273, 0.3149, 0.6364, 0.4724, 0.3636, 0.3149, 0.5455, 0.3149, 0.4545, 0.4724])
me_working_dust_02_mesh.materials.append(mat_basic_mining_drill_dust_preview)
me_working_dust_02_mesh.update()
me_working_dust_03_mesh = bpy.data.meshes.new('working_dust_03_mesh')
me_working_dust_03_mesh.from_pydata([(0.0, 0.0, -0.06), (0.04342, -0.03154, -0.02683), (-0.01658, -0.05104, -0.02683), (-0.05367, 0.0, -0.02683), (-0.01658, 0.05104, -0.02683), (0.04342, 0.03154, -0.02683), (0.01658, -0.05104, 0.02683), (-0.04342, -0.03154, 0.02683), (-0.04342, 0.03154, 0.02683), (0.01658, 0.05104, 0.02683), (0.05367, 0.0, 0.02683), (0.0, 0.0, 0.06)], [], [(0, 1, 2), (1, 0, 5), (0, 2, 3), (0, 3, 4), (0, 4, 5), (1, 5, 10), (2, 1, 6), (3, 2, 7), (4, 3, 8), (5, 4, 9), (1, 10, 6), (2, 6, 7), (3, 7, 8), (4, 8, 9), (5, 9, 10), (6, 10, 11), (7, 6, 11), (8, 7, 11), (9, 8, 11), (10, 9, 11)])
_uv = me_working_dust_03_mesh.uv_layers.new(name='UVMap')
_uv.uv.foreach_set('vector', [0.1818, 0.0, 0.2727, 0.1575, 0.09091, 0.1575, 0.2727, 0.1575, 0.3636, 0.0, 0.4545, 0.1575, 0.9091, 0.0, 1.0, 0.1575, 0.8182, 0.1575, 0.7273, 0.0, 0.8182, 0.1575, 0.6364, 0.1575, 0.5455, 0.0, 0.6364, 0.1575, 0.4545, 0.1575, 0.2727, 0.1575, 0.4545, 0.1575, 0.3636, 0.3149, 0.09091, 0.1575, 0.2727, 0.1575, 0.1818, 0.3149, 0.8182, 0.1575, 1.0, 0.1575, 0.9091, 0.3149, 0.6364, 0.1575, 0.8182, 0.1575, 0.7273, 0.3149, 0.4545, 0.1575, 0.6364, 0.1575, 0.5455, 0.3149, 0.2727, 0.1575, 0.3636, 0.3149, 0.1818, 0.3149, 0.09091, 0.1575, 0.1818, 0.3149, 0.0, 0.3149, 0.8182, 0.1575, 0.9091, 0.3149, 0.7273, 0.3149, 0.6364, 0.1575, 0.7273, 0.3149, 0.5455, 0.3149, 0.4545, 0.1575, 0.5455, 0.3149, 0.3636, 0.3149, 0.1818, 0.3149, 0.3636, 0.3149, 0.2727, 0.4724, 0.0, 0.3149, 0.1818, 0.3149, 0.09091, 0.4724, 0.7273, 0.3149, 0.9091, 0.3149, 0.8182, 0.4724, 0.5455, 0.3149, 0.7273, 0.3149, 0.6364, 0.4724, 0.3636, 0.3149, 0.5455, 0.3149, 0.4545, 0.4724])
me_working_dust_03_mesh.materials.append(mat_basic_mining_drill_dust_preview)
me_working_dust_03_mesh.update()
me_working_dust_04_mesh = bpy.data.meshes.new('working_dust_04_mesh')
me_working_dust_04_mesh.from_pydata([(0.0, 0.0, -0.036), (0.02605, -0.01893, -0.0161), (-0.00995, -0.03062, -0.0161), (-0.0322, 0.0, -0.0161), (-0.00995, 0.03062, -0.0161), (0.02605, 0.01893, -0.0161), (0.00995, -0.03062, 0.0161), (-0.02605, -0.01893, 0.0161), (-0.02605, 0.01893, 0.0161), (0.00995, 0.03062, 0.0161), (0.0322, 0.0, 0.0161), (0.0, 0.0, 0.036)], [], [(0, 1, 2), (1, 0, 5), (0, 2, 3), (0, 3, 4), (0, 4, 5), (1, 5, 10), (2, 1, 6), (3, 2, 7), (4, 3, 8), (5, 4, 9), (1, 10, 6), (2, 6, 7), (3, 7, 8), (4, 8, 9), (5, 9, 10), (6, 10, 11), (7, 6, 11), (8, 7, 11), (9, 8, 11), (10, 9, 11)])
_uv = me_working_dust_04_mesh.uv_layers.new(name='UVMap')
_uv.uv.foreach_set('vector', [0.1818, 0.0, 0.2727, 0.1575, 0.09091, 0.1575, 0.2727, 0.1575, 0.3636, 0.0, 0.4545, 0.1575, 0.9091, 0.0, 1.0, 0.1575, 0.8182, 0.1575, 0.7273, 0.0, 0.8182, 0.1575, 0.6364, 0.1575, 0.5455, 0.0, 0.6364, 0.1575, 0.4545, 0.1575, 0.2727, 0.1575, 0.4545, 0.1575, 0.3636, 0.3149, 0.09091, 0.1575, 0.2727, 0.1575, 0.1818, 0.3149, 0.8182, 0.1575, 1.0, 0.1575, 0.9091, 0.3149, 0.6364, 0.1575, 0.8182, 0.1575, 0.7273, 0.3149, 0.4545, 0.1575, 0.6364, 0.1575, 0.5455, 0.3149, 0.2727, 0.1575, 0.3636, 0.3149, 0.1818, 0.3149, 0.09091, 0.1575, 0.1818, 0.3149, 0.0, 0.3149, 0.8182, 0.1575, 0.9091, 0.3149, 0.7273, 0.3149, 0.6364, 0.1575, 0.7273, 0.3149, 0.5455, 0.3149, 0.4545, 0.1575, 0.5455, 0.3149, 0.3636, 0.3149, 0.1818, 0.3149, 0.3636, 0.3149, 0.2727, 0.4724, 0.0, 0.3149, 0.1818, 0.3149, 0.09091, 0.4724, 0.7273, 0.3149, 0.9091, 0.3149, 0.8182, 0.4724, 0.5455, 0.3149, 0.7273, 0.3149, 0.6364, 0.4724, 0.3636, 0.3149, 0.5455, 0.3149, 0.4545, 0.4724])
me_working_dust_04_mesh.materials.append(mat_basic_mining_drill_dust_preview)
me_working_dust_04_mesh.update()
me_working_ore_chip_01_mesh = bpy.data.meshes.new('working_ore_chip_01_mesh')
me_working_ore_chip_01_mesh.from_pydata([(-0.009, -0.007, -0.006), (-0.009, -0.007, 0.006), (-0.009, 0.007, -0.006), (-0.009, 0.007, 0.006), (0.009, -0.007, -0.006), (0.009, -0.007, 0.006), (0.009, 0.007, -0.006), (0.009, 0.007, 0.006)], [], [(0, 1, 3, 2), (2, 3, 7, 6), (6, 7, 5, 4), (4, 5, 1, 0), (2, 6, 4, 0), (7, 3, 1, 5)])
_uv = me_working_ore_chip_01_mesh.uv_layers.new(name='UVMap')
_uv.uv.foreach_set('vector', [0.375, 0.0, 0.625, 0.0, 0.625, 0.25, 0.375, 0.25, 0.375, 0.25, 0.625, 0.25, 0.625, 0.5, 0.375, 0.5, 0.375, 0.5, 0.625, 0.5, 0.625, 0.75, 0.375, 0.75, 0.375, 0.75, 0.625, 0.75, 0.625, 1.0, 0.375, 1.0, 0.125, 0.5, 0.375, 0.5, 0.375, 0.75, 0.125, 0.75, 0.625, 0.5, 0.875, 0.5, 0.875, 0.75, 0.625, 0.75])
me_working_ore_chip_01_mesh.materials.append(mat_basic_mining_drill_ore_chip_preview)
me_working_ore_chip_01_mesh.update()
me_working_ore_chip_02_mesh = bpy.data.meshes.new('working_ore_chip_02_mesh')
me_working_ore_chip_02_mesh.from_pydata([(-0.007, -0.009, -0.006), (-0.007, -0.009, 0.006), (-0.007, 0.009, -0.006), (-0.007, 0.009, 0.006), (0.007, -0.009, -0.006), (0.007, -0.009, 0.006), (0.007, 0.009, -0.006), (0.007, 0.009, 0.006)], [], [(0, 1, 3, 2), (2, 3, 7, 6), (6, 7, 5, 4), (4, 5, 1, 0), (2, 6, 4, 0), (7, 3, 1, 5)])
_uv = me_working_ore_chip_02_mesh.uv_layers.new(name='UVMap')
_uv.uv.foreach_set('vector', [0.375, 0.0, 0.625, 0.0, 0.625, 0.25, 0.375, 0.25, 0.375, 0.25, 0.625, 0.25, 0.625, 0.5, 0.375, 0.5, 0.375, 0.5, 0.625, 0.5, 0.625, 0.75, 0.375, 0.75, 0.375, 0.75, 0.625, 0.75, 0.625, 1.0, 0.375, 1.0, 0.125, 0.5, 0.375, 0.5, 0.375, 0.75, 0.125, 0.75, 0.625, 0.5, 0.875, 0.5, 0.875, 0.75, 0.625, 0.75])
me_working_ore_chip_02_mesh.materials.append(mat_basic_mining_drill_ore_chip_preview)
me_working_ore_chip_02_mesh.update()
me_working_ore_chip_03_mesh = bpy.data.meshes.new('working_ore_chip_03_mesh')
me_working_ore_chip_03_mesh.from_pydata([(-0.006, -0.006, -0.008), (-0.006, -0.006, 0.008), (-0.006, 0.006, -0.008), (-0.006, 0.006, 0.008), (0.006, -0.006, -0.008), (0.006, -0.006, 0.008), (0.006, 0.006, -0.008), (0.006, 0.006, 0.008)], [], [(0, 1, 3, 2), (2, 3, 7, 6), (6, 7, 5, 4), (4, 5, 1, 0), (2, 6, 4, 0), (7, 3, 1, 5)])
_uv = me_working_ore_chip_03_mesh.uv_layers.new(name='UVMap')
_uv.uv.foreach_set('vector', [0.375, 0.0, 0.625, 0.0, 0.625, 0.25, 0.375, 0.25, 0.375, 0.25, 0.625, 0.25, 0.625, 0.5, 0.375, 0.5, 0.375, 0.5, 0.625, 0.5, 0.625, 0.75, 0.375, 0.75, 0.375, 0.75, 0.625, 0.75, 0.625, 1.0, 0.375, 1.0, 0.125, 0.5, 0.375, 0.5, 0.375, 0.75, 0.125, 0.75, 0.625, 0.5, 0.875, 0.5, 0.875, 0.75, 0.625, 0.75])
me_working_ore_chip_03_mesh.materials.append(mat_basic_mining_drill_ore_chip_preview)
me_working_ore_chip_03_mesh.update()

# ---- objects
ob_animation_clip_marker = bpy.data.objects.new('animation_clip_marker', None)
ob_foundation_stone_slab = bpy.data.objects.new('foundation_stone_slab', me_cube_001)
ob_machine_deck = bpy.data.objects.new('machine_deck', me_cube_002)
ob_corner_stone_pier__1__1 = bpy.data.objects.new('corner_stone_pier_-1_-1', me_cube_003)
ob_frame_leg__1__1 = bpy.data.objects.new('frame_leg_-1_-1', me_cube_004)
ob_corner_stone_pier__1__1_1 = bpy.data.objects.new('corner_stone_pier_-1_+1', me_cube_005)
ob_frame_leg__1__1_1 = bpy.data.objects.new('frame_leg_-1_+1', me_cube_006)
ob_corner_stone_pier__1__1_2 = bpy.data.objects.new('corner_stone_pier_+1_-1', me_cube_007)
ob_frame_leg__1__1_2 = bpy.data.objects.new('frame_leg_+1_-1', me_cube_008)
ob_corner_stone_pier__1__1_3 = bpy.data.objects.new('corner_stone_pier_+1_+1', me_cube_009)
ob_frame_leg__1__1_3 = bpy.data.objects.new('frame_leg_+1_+1', me_cube_010)
ob_top_side_rail__1 = bpy.data.objects.new('top_side_rail_-1', me_cube_011)
ob_top_side_rail__1_1 = bpy.data.objects.new('top_side_rail_+1', me_cube_012)
ob_top_cross_rail__1 = bpy.data.objects.new('top_cross_rail_-1', me_cube_013)
ob_top_cross_rail__1_1 = bpy.data.objects.new('top_cross_rail_+1', me_cube_014)
ob_drill_mast_left = bpy.data.objects.new('drill_mast_left', me_cube_015)
ob_drill_mast_right = bpy.data.objects.new('drill_mast_right', me_cube_016)
ob_drill_carriage = bpy.data.objects.new('drill_carriage', me_cube_017)
ob_rotary_motor_housing = bpy.data.objects.new('rotary_motor_housing', me_cube_018)
ob_rotary_drive_cap = bpy.data.objects.new('rotary_drive_cap', me_cylinder)
ob_drill_shaft = bpy.data.objects.new('drill_shaft', me_cylinder_001)
ob_drill_auger_spiral = bpy.data.objects.new('drill_auger_spiral', me_drill_auger_spiral_mesh)
ob_drill_bit_tip = bpy.data.objects.new('drill_bit_tip', me_cone)
ob_ore_hopper = bpy.data.objects.new('ore_hopper', me_cube_019)
ob_hopper_ore_fill = bpy.data.objects.new('hopper_ore_fill', me_cube_020)
ob_output_chute = bpy.data.objects.new('output_chute', me_cube_021)
ob_output_connector = bpy.data.objects.new('output_connector', me_cube_022)
ob_service_panel = bpy.data.objects.new('service_panel', me_cube_023)
ob_power_box = bpy.data.objects.new('power_box', me_cube_024)
ob_interaction_anchor = bpy.data.objects.new('interaction_anchor', None)
ob_preview_footprint_2x2 = bpy.data.objects.new('preview_footprint_2x2', me_cube_025)
ob_preview_key_light = bpy.data.objects.new('preview_key_light', light_area)
ob_preview_camera = bpy.data.objects.new('preview_camera', cam_camera_001)
ob_working_dust_01 = bpy.data.objects.new('working_dust_01', me_working_dust_01_mesh)
ob_working_dust_02 = bpy.data.objects.new('working_dust_02', me_working_dust_02_mesh)
ob_working_dust_03 = bpy.data.objects.new('working_dust_03', me_working_dust_03_mesh)
ob_working_dust_04 = bpy.data.objects.new('working_dust_04', me_working_dust_04_mesh)
ob_working_ore_chip_01 = bpy.data.objects.new('working_ore_chip_01', me_working_ore_chip_01_mesh)
ob_working_ore_chip_02 = bpy.data.objects.new('working_ore_chip_02', me_working_ore_chip_02_mesh)
ob_working_ore_chip_03 = bpy.data.objects.new('working_ore_chip_03', me_working_ore_chip_03_mesh)

# ---- transforms, parenting, visibility, modifiers, constraints
ob_animation_clip_marker.location = (0.0, 0.0, 0.0)
ob_animation_clip_marker.rotation_euler = (0.0, 0.0, 8.39e-05)
ob_animation_clip_marker.empty_display_size = 0.02
ob_foundation_stone_slab.location = (0.0, 0.0, 0.06)
ob_machine_deck.location = (0.05, 0.0, 0.1801)
ob_corner_stone_pier__1__1.location = (-0.72, -0.72, 0.38)
ob_frame_leg__1__1.location = (-0.72, -0.72, 0.98)
ob_corner_stone_pier__1__1_1.location = (-0.72, 0.72, 0.38)
ob_frame_leg__1__1_1.location = (-0.72, 0.72, 0.98)
ob_corner_stone_pier__1__1_2.location = (0.72, -0.72, 0.38)
ob_frame_leg__1__1_2.location = (0.72, -0.72, 0.98)
ob_corner_stone_pier__1__1_3.location = (0.72, 0.72, 0.38)
ob_frame_leg__1__1_3.location = (0.72, 0.72, 0.98)
ob_top_side_rail__1.location = (0.0, -0.72, 1.48)
ob_top_side_rail__1_1.location = (0.0, 0.72, 1.48)
ob_top_cross_rail__1.location = (-0.72, 0.0, 1.48)
ob_top_cross_rail__1_1.location = (0.72, 0.0, 1.48)
ob_drill_mast_left.location = (-0.18, -0.18, 0.92)
ob_drill_mast_right.location = (-0.18, 0.18, 0.92)
ob_drill_carriage.location = (-0.18, 0.0, 1.32)
ob_rotary_motor_housing.location = (-0.36, -0.006, 1.34)
ob_rotary_drive_cap.location = (-0.18, 0.0, 1.11)
ob_rotary_drive_cap.rotation_euler = (0.0, 0.0, 9.425)
ob_drill_shaft.location = (-0.18, 0.0, 0.68)
ob_drill_shaft.rotation_euler = (0.0, 0.0, 9.425)
ob_drill_auger_spiral.location = (-0.18, 0.0, 0.0)
ob_drill_auger_spiral.rotation_euler = (0.0, 0.0, 9.425)
ob_drill_bit_tip.location = (-0.18, 0.0, 0.155)
ob_drill_bit_tip.rotation_euler = (0.0, 0.0, 9.425)
ob_ore_hopper.location = (0.46, 0.0, 0.62)
ob_hopper_ore_fill.location = (0.46, 0.0, 0.8469)
ob_hopper_ore_fill.rotation_euler = (0.0, 0.0, -0.02551)
ob_output_chute.location = (0.82, 0.0, 0.36)
ob_output_connector.location = (0.96, 0.0, 0.32)
ob_service_panel.location = (-0.62, -0.78, 0.7)
ob_power_box.location = (0.38, -0.78, 0.66)
ob_interaction_anchor.location = (0.0, -0.92, 0.62)
ob_interaction_anchor.empty_display_type = 'CUBE'
ob_interaction_anchor.empty_display_size = 0.12
ob_preview_footprint_2x2.location = (0.0, 0.0, 0.006)
ob_preview_footprint_2x2.hide_render = True
ob_preview_key_light.location = (-2.6, -3.0, 4.0)
ob_preview_camera.location = (3.2, -4.2, 2.8)
ob_preview_camera.rotation_euler = (1.047, 0.0, 0.6807)
ob_working_dust_01.location = (-0.6538, -0.2571, 0.3264)
ob_working_dust_01.rotation_euler = (0.0, 0.0, 1.672)
ob_working_dust_01.scale = (0.107, 0.107, 0.07707)
ob_working_dust_02.location = (0.07708, 0.3164, 0.2968)
ob_working_dust_02.rotation_euler = (0.0, 0.0, 1.672)
ob_working_dust_02.scale = (0.107, 0.107, 0.07707)
ob_working_dust_03.location = (-0.279, 0.01968, 0.4055)
ob_working_dust_03.rotation_euler = (0.0, 0.0, 1.672)
ob_working_dust_03.scale = (0.107, 0.107, 0.07707)
ob_working_dust_04.location = (0.2358, -0.3561, 0.2671)
ob_working_dust_04.rotation_euler = (0.0, 0.0, 1.672)
ob_working_dust_04.scale = (0.107, 0.107, 0.07707)
ob_working_ore_chip_01.location = (-0.5348, -0.1511, 0.2164)
ob_working_ore_chip_01.rotation_euler = (2.222, 1.111, 2.778)
ob_working_ore_chip_01.scale = (0.001, 0.001, 0.001)
ob_working_ore_chip_02.location = (0.01667, 0.3022, 0.2176)
ob_working_ore_chip_02.rotation_euler = (2.222, 1.111, 2.778)
ob_working_ore_chip_02.scale = (0.001, 0.001, 0.001)
ob_working_ore_chip_03.location = (0.1707, -0.2367, 0.1887)
ob_working_ore_chip_03.rotation_euler = (2.222, 1.111, 2.778)
ob_working_ore_chip_03.scale = (0.001, 0.001, 0.001)

# ---- collection membership
scene.collection.objects.link(ob_animation_clip_marker)
col_collection.objects.link(ob_foundation_stone_slab)
col_collection.objects.link(ob_machine_deck)
col_collection.objects.link(ob_corner_stone_pier__1__1)
col_collection.objects.link(ob_frame_leg__1__1)
col_collection.objects.link(ob_corner_stone_pier__1__1_1)
col_collection.objects.link(ob_frame_leg__1__1_1)
col_collection.objects.link(ob_corner_stone_pier__1__1_2)
col_collection.objects.link(ob_frame_leg__1__1_2)
col_collection.objects.link(ob_corner_stone_pier__1__1_3)
col_collection.objects.link(ob_frame_leg__1__1_3)
col_collection.objects.link(ob_top_side_rail__1)
col_collection.objects.link(ob_top_side_rail__1_1)
col_collection.objects.link(ob_top_cross_rail__1)
col_collection.objects.link(ob_top_cross_rail__1_1)
col_collection.objects.link(ob_drill_mast_left)
col_collection.objects.link(ob_drill_mast_right)
col_collection.objects.link(ob_drill_carriage)
col_collection.objects.link(ob_rotary_motor_housing)
col_collection.objects.link(ob_rotary_drive_cap)
col_collection.objects.link(ob_drill_shaft)
col_collection.objects.link(ob_drill_auger_spiral)
col_collection.objects.link(ob_drill_bit_tip)
col_collection.objects.link(ob_ore_hopper)
col_collection.objects.link(ob_hopper_ore_fill)
col_collection.objects.link(ob_output_chute)
col_collection.objects.link(ob_output_connector)
col_collection.objects.link(ob_service_panel)
col_collection.objects.link(ob_power_box)
col_collection.objects.link(ob_interaction_anchor)
col_collection.objects.link(ob_preview_footprint_2x2)
col_collection.objects.link(ob_preview_key_light)
col_collection.objects.link(ob_preview_camera)
col_collection.objects.link(ob_working_dust_01)
col_collection.objects.link(ob_working_dust_02)
col_collection.objects.link(ob_working_dust_03)
col_collection.objects.link(ob_working_dust_04)
col_collection.objects.link(ob_working_ore_chip_01)
col_collection.objects.link(ob_working_ore_chip_02)
col_collection.objects.link(ob_working_ore_chip_03)

# ---- scene / render settings (as saved in the file)
scene.camera = ob_preview_camera
scene.frame_start = 1; scene.frame_end = 60; scene.frame_set(45)
scene.render.engine = 'BLENDER_EEVEE_NEXT'
scene.render.bake_bias = 0.0
scene.render.bake_samples = 0
scene.cycles.sampling_pattern = 'TABULATED_SOBOL'
scene.eevee.use_volume_custom_range = False
bpy.context.view_layer.update()
